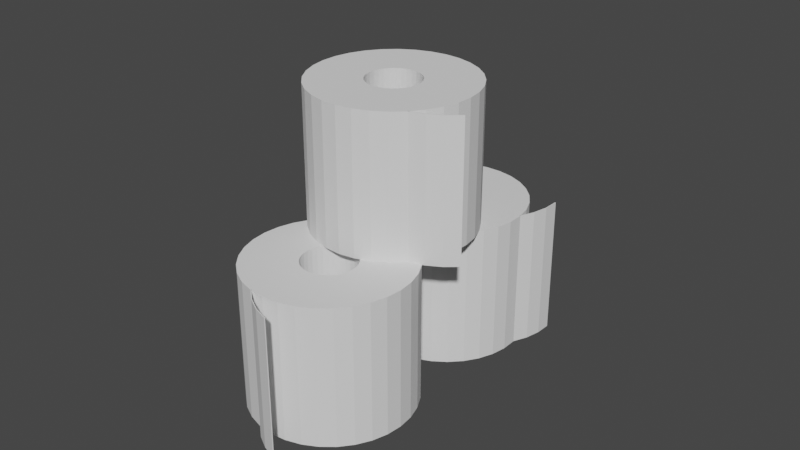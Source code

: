 # Source: toilet_paper.blend  (saved by Blender 2.81.16; exported with 4.5.12 LTS)
import bpy
from mathutils import Matrix  # noqa: F401  (used for matrix-valued properties, if any)

bpy.ops.wm.read_factory_settings(use_empty=True)
scene = bpy.context.scene
scene.name = 'Scene'

# ---- collections
col_collection = bpy.data.collections.new('Collection'); scene.collection.children.link(col_collection)

# ---- world
world_world = bpy.data.worlds.new('World'); scene.world = world_world
world_world.use_nodes = True; world_world.node_tree.nodes.clear()
_N = world_world.node_tree.nodes; _L = world_world.node_tree.links
n0 = _N.new('ShaderNodeOutputWorld'); n0.name = 'World Output'; n0.location = (300, 300)
n1 = _N.new('ShaderNodeBackground'); n1.name = 'Background'; n1.location = (10, 300)
n1.inputs[0].default_value = (0.05088, 0.05088, 0.05088, 1.0)
_L.new(n1.outputs[0], n0.inputs[0])
n0.is_active_output = True
world_world.color = (0.05088, 0.05088, 0.05088)
world_world.use_sun_shadow = False
world_world.sun_shadow_jitter_overblur = 0.0

# ---- meshes
me_cylinder_001 = bpy.data.meshes.new('Cylinder.001')
me_cylinder_001.from_pydata([(0.3827, -0.9239, -1.0), (0.3827, -0.9239, 1.0), (0.1951, -0.9808, -1.0), (0.1951, -0.9808, 1.0), (-3.258e-07, -1.0, -1.0), (-3.258e-07, -1.0, 1.0), (-0.1951, -0.9808, -1.0), (-0.1951, -0.9808, 1.0), (-1.195, 0.738, -1.0), (-1.195, 0.738, 1.0), (-1.026, 0.8365, -1.0), (-1.026, 0.8365, 1.0), (-0.8402, 0.9, -1.0), (-0.8402, 0.9, 1.0), (-0.6459, 0.9261, -1.0), (-0.6459, 0.9261, 1.0), (-0.4503, 0.9139, -1.0), (-0.4503, 0.9139, 1.0), (-0.2608, 0.8637, -1.0), (-0.2608, 0.8637, 1.0), (-0.08472, 0.7775, -1.0), (-0.08472, 0.7775, 1.0), (0.07114, 0.6586, -1.0), (0.07114, 0.6586, 1.0), (0.2008, 0.5115, -1.0), (0.2008, 0.5115, 1.0), (0.2993, 0.3421, -1.0), (0.2993, 0.3421, 1.0), (0.3628, 0.1566, -1.0), (0.3628, 0.1566, 1.0), (0.389, -0.03768, -1.0), (0.389, -0.03768, 1.0), (0.3767, -0.2333, -1.0), (0.3767, -0.2333, 1.0), (0.3265, -0.4228, -1.0), (0.3265, -0.4228, 1.0), (0.2403, -0.5989, -1.0), (0.2403, -0.5989, 1.0), (0.1214, -0.7548, -1.0), (0.1214, -0.7548, 1.0), (-0.0256, -0.8844, -1.0), (-0.0256, -0.8844, 1.0), (-0.1951, -0.9829, -1.0), (-0.1951, -0.9829, 1.0), (-0.3805, -1.046, -1.0), (-0.3805, -1.046, 1.0), (-0.5748, -1.073, -1.0), (-0.5748, -1.073, 1.0), (-0.7705, -1.06, -1.0), (-0.7705, -1.06, 1.0), (-0.96, -1.01, -1.0), (-0.96, -1.01, 1.0), (-1.136, -0.9239, -1.0), (-1.136, -0.9239, 1.0), (-1.292, -0.805, -1.0), (-1.292, -0.805, 1.0), (-1.422, -0.658, -1.0), (-1.422, -0.658, 1.0), (-1.52, -0.4885, -1.0), (-1.52, -0.4885, 1.0), (-1.584, -0.3031, -1.0), (-1.584, -0.3031, 1.0), (-1.61, -0.1088, -1.0), (-1.61, -0.1088, 1.0), (-1.597, 0.08687, -1.0), (-1.597, 0.08687, 1.0), (-1.547, 0.2764, -1.0), (-1.547, 0.2764, 1.0), (-1.461, 0.4524, -1.0), (-1.461, 0.4524, 1.0), (-1.342, 0.6083, -1.0), (-1.342, 0.6083, 1.0), (-0.8034, 0.1945, -1.0), (-0.8034, 0.1945, 1.0), (-0.7474, 0.227, -1.0), (-0.7474, 0.227, 1.0), (-0.6862, 0.248, -1.0), (-0.6862, 0.248, 1.0), (-0.6221, 0.2566, -1.0), (-0.6221, 0.2566, 1.0), (-0.5575, 0.2525, -1.0), (-0.5575, 0.2525, 1.0), (-0.495, 0.236, -1.0), (-0.495, 0.236, 1.0), (-0.4369, 0.2075, -1.0), (-0.4369, 0.2075, 1.0), (-0.3855, 0.1683, -1.0), (-0.3855, 0.1683, 1.0), (-0.3427, 0.1197, -1.0), (-0.3427, 0.1197, 1.0), (-0.3102, 0.06381, -1.0), (-0.3102, 0.06381, 1.0), (-0.2892, 0.002618, -1.0), (-0.2892, 0.002618, 1.0), (-0.2806, -0.0615, -1.0), (-0.2806, -0.0615, 1.0), (-0.2846, -0.1261, -1.0), (-0.2846, -0.1261, 1.0), (-0.3012, -0.1886, -1.0), (-0.3012, -0.1886, 1.0), (-0.3296, -0.2467, -1.0), (-0.3296, -0.2467, 1.0), (-0.3689, -0.2981, -1.0), (-0.3689, -0.2981, 1.0), (-0.4174, -0.3409, -1.0), (-0.4174, -0.3409, 1.0), (-0.4733, -0.3734, -1.0), (-0.4733, -0.3734, 1.0), (-0.5345, -0.3944, -1.0), (-0.5345, -0.3944, 1.0), (-0.5986, -0.403, -1.0), (-0.5986, -0.403, 1.0), (-0.6632, -0.399, -1.0), (-0.6632, -0.399, 1.0), (-0.7258, -0.3824, -1.0), (-0.7258, -0.3824, 1.0), (-0.7839, -0.354, -1.0), (-0.7839, -0.354, 1.0), (-0.8353, -0.3147, -1.0), (-0.8353, -0.3147, 1.0), (-0.8781, -0.2662, -1.0), (-0.8781, -0.2662, 1.0), (-0.9106, -0.2103, -1.0), (-0.9106, -0.2103, 1.0), (-0.9316, -0.1491, -1.0), (-0.9316, -0.1491, 1.0), (-0.9402, -0.08497, -1.0), (-0.9402, -0.08497, 1.0), (-0.9361, -0.02039, -1.0), (-0.9361, -0.02039, 1.0), (-0.9196, 0.04214, -1.0), (-0.9196, 0.04214, 1.0), (-0.8911, 0.1002, -1.0), (-0.8911, 0.1002, 1.0), (-0.8519, 0.1517, -1.0), (-0.8519, 0.1517, 1.0), (0.3798, -0.9143, -1.0), (0.3798, -0.9143, 1.0), (0.1931, -0.971, -1.0), (0.1931, -0.971, 1.0), (-3.258e-07, -0.99, -1.0), (-3.258e-07, -0.99, 1.0), (-0.1941, -0.9708, -1.0), (-0.1941, -0.9708, 1.0), (-1.191, 0.7321, -0.9931), (-1.191, 0.7321, 0.9931), (-1.023, 0.8298, -0.9931), (-1.023, 0.8298, 0.9931), (-0.8385, 0.8929, -0.9931), (-0.8385, 0.8929, 0.9931), (-0.6457, 0.9189, -0.9931), (-0.6457, 0.9189, 0.9931), (-0.4514, 0.9067, -0.9931), (-0.4514, 0.9067, 0.9931), (-0.2633, 0.8569, -0.9931), (-0.2633, 0.8569, 0.9931), (-0.08855, 0.7713, -0.9931), (-0.08855, 0.7713, 0.9931), (0.06618, 0.6532, -0.9931), (0.06618, 0.6532, 0.9931), (0.1949, 0.5073, -0.9931), (0.1949, 0.5073, 0.9931), (0.2927, 0.339, -0.9931), (0.2927, 0.339, 0.9931), (0.3558, 0.1549, -0.9931), (0.3558, 0.1549, 0.9931), (0.3817, -0.03794, -0.9931), (0.3817, -0.03794, 0.9931), (0.3695, -0.2322, -0.9931), (0.3695, -0.2322, 0.9931), (0.3197, -0.4203, -0.9931), (0.3197, -0.4203, 0.9931), (0.2341, -0.5951, -0.9931), (0.2341, -0.5951, 0.9931), (0.1161, -0.7498, -0.9931), (0.1161, -0.7498, 0.9931), (-0.02986, -0.8785, -0.9931), (-0.02986, -0.8785, 0.9931), (-0.1981, -0.9763, -0.9931), (-0.1981, -0.9763, 0.9931), (-0.3822, -1.039, -0.9931), (-0.3822, -1.039, 0.9931), (-0.5751, -1.065, -0.9931), (-0.5751, -1.065, 0.9931), (-0.7693, -1.053, -0.9931), (-0.7693, -1.053, 0.9931), (-0.9574, -1.003, -0.9931), (-0.9574, -1.003, 0.9931), (-1.132, -0.9177, -0.9931), (-1.132, -0.9177, 0.9931), (-1.287, -0.7997, -0.9931), (-1.287, -0.7997, 0.9931), (-1.416, -0.6538, -0.9931), (-1.416, -0.6538, 0.9931), (-1.513, -0.4855, -0.9931), (-1.513, -0.4855, 0.9931), (-1.577, -0.3014, -0.9931), (-1.577, -0.3014, 0.9931), (-1.602, -0.1085, -0.9931), (-1.602, -0.1085, 0.9931), (-1.59, 0.0857, -0.9931), (-1.59, 0.0857, 0.9931), (-1.54, 0.2738, -0.9931), (-1.54, 0.2738, 0.9931), (-1.455, 0.4486, -0.9931), (-1.455, 0.4486, 0.9931), (-1.337, 0.6033, -0.9931), (-1.337, 0.6033, 0.9931), (-0.8074, 0.2, -0.9927), (-0.8074, 0.2, 0.9927), (-0.7503, 0.2332, -0.9927), (-0.7503, 0.2332, 0.9927), (-0.6878, 0.2546, -0.9927), (-0.6878, 0.2546, 0.9927), (-0.6224, 0.2634, -0.9927), (-0.6224, 0.2634, 0.9927), (-0.5564, 0.2593, -0.9927), (-0.5564, 0.2593, 0.9927), (-0.4926, 0.2424, -0.9927), (-0.4926, 0.2424, 0.9927), (-0.4333, 0.2133, -0.9927), (-0.4333, 0.2133, 0.9927), (-0.3808, 0.1733, -0.9927), (-0.3808, 0.1733, 0.9927), (-0.3371, 0.1237, -0.9927), (-0.3371, 0.1237, 0.9927), (-0.304, 0.06665, -0.9927), (-0.304, 0.06665, 0.9927), (-0.2825, 0.004189, -0.9927), (-0.2825, 0.004189, 0.9927), (-0.2737, -0.06125, -0.9927), (-0.2737, -0.06125, 0.9927), (-0.2779, -0.1272, -0.9927), (-0.2779, -0.1272, 0.9927), (-0.2948, -0.191, -0.9927), (-0.2948, -0.191, 0.9927), (-0.3238, -0.2503, -0.9927), (-0.3238, -0.2503, 0.9927), (-0.3639, -0.3028, -0.9927), (-0.3639, -0.3028, 0.9927), (-0.4134, -0.3465, -0.9927), (-0.4134, -0.3465, 0.9927), (-0.4705, -0.3797, -0.9927), (-0.4705, -0.3797, 0.9927), (-0.533, -0.4011, -0.9927), (-0.533, -0.4011, 0.9927), (-0.5984, -0.4099, -0.9927), (-0.5984, -0.4099, 0.9927), (-0.6643, -0.4057, -0.9927), (-0.6643, -0.4057, 0.9927), (-0.7281, -0.3888, -0.9927), (-0.7281, -0.3888, 0.9927), (-0.7874, -0.3598, -0.9927), (-0.7874, -0.3598, 0.9927), (-0.8399, -0.3197, -0.9927), (-0.8399, -0.3197, 0.9927), (-0.8836, -0.2702, -0.9927), (-0.8836, -0.2702, 0.9927), (-0.9168, -0.2131, -0.9927), (-0.9168, -0.2131, 0.9927), (-0.9382, -0.1507, -0.9927), (-0.9382, -0.1507, 0.9927), (-0.947, -0.08521, -0.9927), (-0.947, -0.08521, 0.9927), (-0.9429, -0.0193, -0.9927), (-0.9429, -0.0193, 0.9927), (-0.926, 0.04453, -0.9927), (-0.926, 0.04453, 0.9927), (-0.8969, 0.1038, -0.9927), (-0.8969, 0.1038, 0.9927), (-0.8569, 0.1563, -0.9927), (-0.8569, 0.1563, 0.9927), (-1.331, 2.812, -1.0), (-1.331, 2.812, 1.0), (-1.22, 2.651, -1.0), (-1.22, 2.651, 1.0), (-1.143, 2.471, -1.0), (-1.143, 2.471, 1.0), (-1.102, 2.279, -1.0), (-1.102, 2.279, 1.0), (-2.436, 0.8042, -1.0), (-2.436, 0.8042, 1.0), (-2.581, 0.9358, -1.0), (-2.581, 0.9358, 1.0), (-2.698, 1.093, -1.0), (-2.698, 1.093, 1.0), (-2.782, 1.27, -1.0), (-2.782, 1.27, 1.0), (-2.83, 1.461, -1.0), (-2.83, 1.461, 1.0), (-2.839, 1.656, -1.0), (-2.839, 1.656, 1.0), (-2.811, 1.85, -1.0), (-2.811, 1.85, 1.0), (-2.745, 2.035, -1.0), (-2.745, 2.035, 1.0), (-2.644, 2.203, -1.0), (-2.644, 2.203, 1.0), (-2.512, 2.348, -1.0), (-2.512, 2.348, 1.0), (-2.355, 2.465, -1.0), (-2.355, 2.465, 1.0), (-2.178, 2.549, -1.0), (-2.178, 2.549, 1.0), (-1.988, 2.597, -1.0), (-1.988, 2.597, 1.0), (-1.792, 2.606, -1.0), (-1.792, 2.606, 1.0), (-1.598, 2.578, -1.0), (-1.598, 2.578, 1.0), (-1.413, 2.512, -1.0), (-1.413, 2.512, 1.0), (-1.245, 2.411, -1.0), (-1.245, 2.411, 1.0), (-1.1, 2.279, -1.0), (-1.1, 2.279, 1.0), (-0.9831, 2.122, -1.0), (-0.9831, 2.122, 1.0), (-0.8992, 1.945, -1.0), (-0.8992, 1.945, 1.0), (-0.8515, 1.755, -1.0), (-0.8515, 1.755, 1.0), (-0.8418, 1.559, -1.0), (-0.8418, 1.559, 1.0), (-0.8705, 1.365, -1.0), (-0.8705, 1.365, 1.0), (-0.9365, 1.18, -1.0), (-0.9365, 1.18, 1.0), (-1.037, 1.012, -1.0), (-1.037, 1.012, 1.0), (-1.169, 0.8669, -1.0), (-1.169, 0.8669, 1.0), (-1.326, 0.7501, -1.0), (-1.326, 0.7501, 1.0), (-1.503, 0.6662, -1.0), (-1.503, 0.6662, 1.0), (-1.694, 0.6185, -1.0), (-1.694, 0.6185, 1.0), (-1.889, 0.6088, -1.0), (-1.889, 0.6088, 1.0), (-2.083, 0.6375, -1.0), (-2.083, 0.6375, 1.0), (-2.268, 0.7035, -1.0), (-2.268, 0.7035, 1.0), (-2.037, 1.343, -1.0), (-2.037, 1.343, 1.0), (-2.085, 1.386, -1.0), (-2.085, 1.386, 1.0), (-2.124, 1.438, -1.0), (-2.124, 1.438, 1.0), (-2.151, 1.496, -1.0), (-2.151, 1.496, 1.0), (-2.167, 1.559, -1.0), (-2.167, 1.559, 1.0), (-2.17, 1.624, -1.0), (-2.17, 1.624, 1.0), (-2.161, 1.688, -1.0), (-2.161, 1.688, 1.0), (-2.139, 1.749, -1.0), (-2.139, 1.749, 1.0), (-2.106, 1.804, -1.0), (-2.106, 1.804, 1.0), (-2.062, 1.852, -1.0), (-2.062, 1.852, 1.0), (-2.01, 1.891, -1.0), (-2.01, 1.891, 1.0), (-1.952, 1.918, -1.0), (-1.952, 1.918, 1.0), (-1.889, 1.934, -1.0), (-1.889, 1.934, 1.0), (-1.825, 1.937, -1.0), (-1.825, 1.937, 1.0), (-1.761, 1.928, -1.0), (-1.761, 1.928, 1.0), (-1.7, 1.906, -1.0), (-1.7, 1.906, 1.0), (-1.644, 1.873, -1.0), (-1.644, 1.873, 1.0), (-1.596, 1.829, -1.0), (-1.596, 1.829, 1.0), (-1.558, 1.777, -1.0), (-1.558, 1.777, 1.0), (-1.53, 1.719, -1.0), (-1.53, 1.719, 1.0), (-1.514, 1.656, -1.0), (-1.514, 1.656, 1.0), (-1.511, 1.592, -1.0), (-1.511, 1.592, 1.0), (-1.52, 1.528, -1.0), (-1.52, 1.528, 1.0), (-1.542, 1.467, -1.0), (-1.542, 1.467, 1.0), (-1.575, 1.411, -1.0), (-1.575, 1.411, 1.0), (-1.619, 1.363, -1.0), (-1.619, 1.363, 1.0), (-1.671, 1.325, -1.0), (-1.671, 1.325, 1.0), (-1.729, 1.297, -1.0), (-1.729, 1.297, 1.0), (-1.792, 1.281, -1.0), (-1.792, 1.281, 1.0), (-1.857, 1.278, -1.0), (-1.857, 1.278, 1.0), (-1.921, 1.287, -1.0), (-1.921, 1.287, 1.0), (-1.982, 1.309, -1.0), (-1.982, 1.309, 1.0), (-1.34, 2.806, -1.0), (-1.34, 2.806, 1.0), (-1.229, 2.646, -1.0), (-1.229, 2.646, 1.0), (-1.152, 2.467, -1.0), (-1.152, 2.467, 1.0), (-1.112, 2.277, -1.0), (-1.112, 2.277, 1.0), (-2.432, 0.8101, -0.9931), (-2.432, 0.8101, 0.9931), (-2.576, 0.9407, -0.9931), (-2.576, 0.9407, 0.9931), (-2.692, 1.097, -0.9931), (-2.692, 1.097, 0.9931), (-2.775, 1.273, -0.9931), (-2.775, 1.273, 0.9931), (-2.823, 1.462, -0.9931), (-2.823, 1.462, 0.9931), (-2.832, 1.656, -0.9931), (-2.832, 1.656, 0.9931), (-2.804, 1.849, -0.9931), (-2.804, 1.849, 0.9931), (-2.738, 2.032, -0.9931), (-2.738, 2.032, 0.9931), (-2.638, 2.199, -0.9931), (-2.638, 2.199, 0.9931), (-2.508, 2.343, -0.9931), (-2.508, 2.343, 0.9931), (-2.351, 2.459, -0.9931), (-2.351, 2.459, 0.9931), (-2.175, 2.542, -0.9931), (-2.175, 2.542, 0.9931), (-1.987, 2.59, -0.9931), (-1.987, 2.59, 0.9931), (-1.792, 2.599, -0.9931), (-1.792, 2.599, 0.9931), (-1.6, 2.571, -0.9931), (-1.6, 2.571, 0.9931), (-1.416, 2.505, -0.9931), (-1.416, 2.505, 0.9931), (-1.25, 2.405, -0.9931), (-1.25, 2.405, 0.9931), (-1.105, 2.275, -0.9931), (-1.105, 2.275, 0.9931), (-0.9893, 2.118, -0.9931), (-0.9893, 2.118, 0.9931), (-0.906, 1.942, -0.9931), (-0.906, 1.942, 0.9931), (-0.8587, 1.754, -0.9931), (-0.8587, 1.754, 0.9931), (-0.8491, 1.559, -0.9931), (-0.8491, 1.559, 0.9931), (-0.8776, 1.367, -0.9931), (-0.8776, 1.367, 0.9931), (-0.9431, 1.183, -0.9931), (-0.9431, 1.183, 0.9931), (-1.043, 1.017, -0.9931), (-1.043, 1.017, 0.9931), (-1.174, 0.8723, -0.9931), (-1.174, 0.8723, 0.9931), (-1.33, 0.7563, -0.9931), (-1.33, 0.7563, 0.9931), (-1.506, 0.6731, -0.9931), (-1.506, 0.6731, 0.9931), (-1.695, 0.6257, -0.9931), (-1.695, 0.6257, 0.9931), (-1.889, 0.6161, -0.9931), (-1.889, 0.6161, 0.9931), (-2.082, 0.6446, -0.9931), (-2.082, 0.6446, 0.9931), (-2.265, 0.7101, -0.9931), (-2.265, 0.7101, 0.9931), (-2.041, 1.337, -0.9927), (-2.041, 1.337, 0.9927), (-2.09, 1.381, -0.9927), (-2.09, 1.381, 0.9927), (-2.129, 1.434, -0.9927), (-2.129, 1.434, 0.9927), (-2.158, 1.494, -0.9927), (-2.158, 1.494, 0.9927), (-2.174, 1.558, -0.9927), (-2.174, 1.558, 0.9927), (-2.177, 1.624, -0.9927), (-2.177, 1.624, 0.9927), (-2.167, 1.689, -0.9927), (-2.167, 1.689, 0.9927), (-2.145, 1.752, -0.9927), (-2.145, 1.752, 0.9927), (-2.111, 1.808, -0.9927), (-2.111, 1.808, 0.9927), (-2.067, 1.857, -0.9927), (-2.067, 1.857, 0.9927), (-2.014, 1.897, -0.9927), (-2.014, 1.897, 0.9927), (-1.954, 1.925, -0.9927), (-1.954, 1.925, 0.9927), (-1.89, 1.941, -0.9927), (-1.89, 1.941, 0.9927), (-1.824, 1.944, -0.9927), (-1.824, 1.944, 0.9927), (-1.759, 1.934, -0.9927), (-1.759, 1.934, 0.9927), (-1.697, 1.912, -0.9927), (-1.697, 1.912, 0.9927), (-1.64, 1.878, -0.9927), (-1.64, 1.878, 0.9927), (-1.591, 1.834, -0.9927), (-1.591, 1.834, 0.9927), (-1.552, 1.781, -0.9927), (-1.552, 1.781, 0.9927), (-1.523, 1.721, -0.9927), (-1.523, 1.721, 0.9927), (-1.507, 1.657, -0.9927), (-1.507, 1.657, 0.9927), (-1.504, 1.591, -0.9927), (-1.504, 1.591, 0.9927), (-1.514, 1.526, -0.9927), (-1.514, 1.526, 0.9927), (-1.536, 1.464, -0.9927), (-1.536, 1.464, 0.9927), (-1.57, 1.407, -0.9927), (-1.57, 1.407, 0.9927), (-1.614, 1.358, -0.9927), (-1.614, 1.358, 0.9927), (-1.667, 1.319, -0.9927), (-1.667, 1.319, 0.9927), (-1.727, 1.291, -0.9927), (-1.727, 1.291, 0.9927), (-1.791, 1.274, -0.9927), (-1.791, 1.274, 0.9927), (-1.857, 1.271, -0.9927), (-1.857, 1.271, 0.9927), (-1.922, 1.281, -0.9927), (-1.922, 1.281, 0.9927), (-1.985, 1.303, -0.9927), (-1.985, 1.303, 0.9927), (-0.1144, 1.255, 1.0), (-0.1144, 1.255, 3.0), (-0.1608, 1.064, 1.0), (-0.1608, 1.064, 3.0), (-0.2435, 0.8866, 1.0), (-0.2435, 0.8866, 3.0), (-0.3592, 0.7284, 1.0), (-0.3592, 0.7284, 3.0), (-2.348, 0.7414, 1.0), (-2.348, 0.7414, 3.0), (-2.346, 0.9375, 1.0), (-2.346, 0.9375, 3.0), (-2.307, 1.129, 1.0), (-2.307, 1.129, 3.0), (-2.23, 1.31, 1.0), (-2.23, 1.31, 3.0), (-2.12, 1.472, 1.0), (-2.12, 1.472, 3.0), (-1.981, 1.61, 1.0), (-1.981, 1.61, 3.0), (-1.817, 1.718, 1.0), (-1.817, 1.718, 3.0), (-1.635, 1.791, 1.0), (-1.635, 1.791, 3.0), (-1.443, 1.828, 1.0), (-1.443, 1.828, 3.0), (-1.247, 1.827, 1.0), (-1.247, 1.827, 3.0), (-1.055, 1.787, 1.0), (-1.055, 1.787, 3.0), (-0.8742, 1.711, 1.0), (-0.8742, 1.711, 3.0), (-0.712, 1.601, 1.0), (-0.712, 1.601, 3.0), (-0.5744, 1.461, 1.0), (-0.5744, 1.461, 3.0), (-0.4666, 1.297, 1.0), (-0.4666, 1.297, 3.0), (-0.3929, 1.116, 1.0), (-0.3929, 1.116, 3.0), (-0.356, 0.9233, 1.0), (-0.356, 0.9233, 3.0), (-0.3574, 0.7273, 1.0), (-0.3574, 0.7273, 3.0), (-0.397, 0.5353, 1.0), (-0.397, 0.5353, 3.0), (-0.4733, 0.3547, 1.0), (-0.4733, 0.3547, 3.0), (-0.5834, 0.1925, 1.0), (-0.5834, 0.1925, 3.0), (-0.723, 0.05486, 1.0), (-0.723, 0.05486, 3.0), (-0.8868, -0.05289, 1.0), (-0.8868, -0.05289, 3.0), (-1.068, -0.1266, 1.0), (-1.068, -0.1266, 3.0), (-1.261, -0.1635, 1.0), (-1.261, -0.1635, 3.0), (-1.457, -0.1621, 1.0), (-1.457, -0.1621, 3.0), (-1.649, -0.1225, 1.0), (-1.649, -0.1225, 3.0), (-1.83, -0.04618, 1.0), (-1.83, -0.04618, 3.0), (-1.992, 0.06388, 1.0), (-1.992, 0.06388, 3.0), (-2.129, 0.2035, 1.0), (-2.129, 0.2035, 3.0), (-2.237, 0.3672, 1.0), (-2.237, 0.3672, 3.0), (-2.311, 0.5489, 1.0), (-2.311, 0.5489, 3.0), (-1.68, 0.8024, 1.0), (-1.68, 0.8024, 3.0), (-1.68, 0.8671, 1.0), (-1.68, 0.8671, 3.0), (-1.667, 0.9304, 1.0), (-1.667, 0.9304, 3.0), (-1.642, 0.99, 1.0), (-1.642, 0.99, 3.0), (-1.605, 1.044, 1.0), (-1.605, 1.044, 3.0), (-1.559, 1.089, 1.0), (-1.559, 1.089, 3.0), (-1.505, 1.125, 1.0), (-1.505, 1.125, 3.0), (-1.445, 1.149, 1.0), (-1.445, 1.149, 3.0), (-1.382, 1.161, 1.0), (-1.382, 1.161, 3.0), (-1.317, 1.161, 1.0), (-1.317, 1.161, 3.0), (-1.254, 1.147, 1.0), (-1.254, 1.147, 3.0), (-1.194, 1.122, 1.0), (-1.194, 1.122, 3.0), (-1.141, 1.086, 1.0), (-1.141, 1.086, 3.0), (-1.095, 1.04, 1.0), (-1.095, 1.04, 3.0), (-1.06, 0.9859, 1.0), (-1.06, 0.9859, 3.0), (-1.035, 0.9259, 1.0), (-1.035, 0.9259, 3.0), (-1.023, 0.8624, 1.0), (-1.023, 0.8624, 3.0), (-1.024, 0.7977, 1.0), (-1.024, 0.7977, 3.0), (-1.037, 0.7343, 1.0), (-1.037, 0.7343, 3.0), (-1.062, 0.6747, 1.0), (-1.062, 0.6747, 3.0), (-1.098, 0.6212, 1.0), (-1.098, 0.6212, 3.0), (-1.144, 0.5758, 1.0), (-1.144, 0.5758, 3.0), (-1.198, 0.5402, 1.0), (-1.198, 0.5402, 3.0), (-1.258, 0.5159, 1.0), (-1.258, 0.5159, 3.0), (-1.322, 0.5037, 1.0), (-1.322, 0.5037, 3.0), (-1.387, 0.5042, 1.0), (-1.387, 0.5042, 3.0), (-1.45, 0.5172, 1.0), (-1.45, 0.5172, 3.0), (-1.51, 0.5424, 1.0), (-1.51, 0.5424, 3.0), (-1.563, 0.5787, 1.0), (-1.563, 0.5787, 3.0), (-1.608, 0.6248, 1.0), (-1.608, 0.6248, 3.0), (-1.644, 0.6789, 1.0), (-1.644, 0.6789, 3.0), (-1.668, 0.7388, 1.0), (-1.668, 0.7388, 3.0), (-0.1241, 1.257, 1.0), (-0.1241, 1.257, 3.0), (-0.1702, 1.068, 1.0), (-0.1702, 1.068, 3.0), (-0.2521, 0.8916, 1.0), (-0.2521, 0.8916, 3.0), (-0.3673, 0.7343, 1.0), (-0.3673, 0.7343, 3.0), (-2.34, 0.7421, 1.007), (-2.34, 0.7421, 2.993), (-2.339, 0.9367, 1.007), (-2.339, 0.9367, 2.993), (-2.3, 1.127, 1.007), (-2.3, 1.127, 2.993), (-2.224, 1.307, 1.007), (-2.224, 1.307, 2.993), (-2.115, 1.468, 1.007), (-2.115, 1.468, 2.993), (-1.976, 1.604, 1.007), (-1.976, 1.604, 2.993), (-1.814, 1.711, 1.007), (-1.814, 1.711, 2.993), (-1.633, 1.784, 1.007), (-1.633, 1.784, 2.993), (-1.442, 1.821, 1.007), (-1.442, 1.821, 2.993), (-1.248, 1.82, 1.007), (-1.248, 1.82, 2.993), (-1.057, 1.78, 1.007), (-1.057, 1.78, 2.993), (-0.8777, 1.705, 1.007), (-0.8777, 1.705, 2.993), (-0.7166, 1.595, 1.007), (-0.7166, 1.595, 2.993), (-0.58, 1.457, 1.007), (-0.58, 1.457, 2.993), (-0.4731, 1.294, 1.007), (-0.4731, 1.294, 2.993), (-0.3999, 1.114, 1.007), (-0.3999, 1.114, 2.993), (-0.3633, 0.9226, 1.007), (-0.3633, 0.9226, 2.993), (-0.3646, 0.728, 1.007), (-0.3646, 0.728, 2.993), (-0.404, 0.5374, 1.007), (-0.404, 0.5374, 2.993), (-0.4797, 0.3582, 1.007), (-0.4797, 0.3582, 2.993), (-0.589, 0.1971, 1.007), (-0.589, 0.1971, 2.993), (-0.7276, 0.06052, 1.007), (-0.7276, 0.06052, 2.993), (-0.8901, -0.04645, 1.007), (-0.8901, -0.04645, 2.993), (-1.07, -0.1196, 1.007), (-1.07, -0.1196, 2.993), (-1.262, -0.1562, 1.007), (-1.262, -0.1562, 2.993), (-1.456, -0.1549, 1.007), (-1.456, -0.1549, 2.993), (-1.647, -0.1155, 1.007), (-1.647, -0.1155, 2.993), (-1.826, -0.03979, 1.007), (-1.826, -0.03979, 2.993), (-1.987, 0.06948, 1.007), (-1.987, 0.06948, 2.993), (-2.124, 0.2081, 1.007), (-2.124, 0.2081, 2.993), (-2.231, 0.3706, 1.007), (-2.231, 0.3706, 2.993), (-2.304, 0.551, 1.007), (-2.304, 0.551, 2.993), (-1.687, 0.8017, 1.007), (-1.687, 0.8017, 2.993), (-1.687, 0.8678, 1.007), (-1.687, 0.8678, 2.993), (-1.674, 0.9324, 1.007), (-1.674, 0.9324, 2.993), (-1.648, 0.9933, 1.007), (-1.648, 0.9933, 2.993), (-1.611, 1.048, 1.007), (-1.611, 1.048, 2.993), (-1.564, 1.094, 1.007), (-1.564, 1.094, 2.993), (-1.509, 1.131, 1.007), (-1.509, 1.131, 2.993), (-1.447, 1.155, 1.007), (-1.447, 1.155, 2.993), (-1.382, 1.168, 1.007), (-1.382, 1.168, 2.993), (-1.316, 1.167, 1.007), (-1.316, 1.167, 2.993), (-1.252, 1.154, 1.007), (-1.252, 1.154, 2.993), (-1.191, 1.128, 1.007), (-1.191, 1.128, 2.993), (-1.136, 1.091, 1.007), (-1.136, 1.091, 2.993), (-1.09, 1.044, 1.007), (-1.09, 1.044, 2.993), (-1.054, 0.989, 1.007), (-1.054, 0.989, 2.993), (-1.029, 0.9279, 1.007), (-1.029, 0.9279, 2.993), (-1.016, 0.863, 1.007), (-1.016, 0.863, 2.993), (-1.017, 0.797, 1.007), (-1.017, 0.797, 2.993), (-1.03, 0.7323, 1.007), (-1.03, 0.7323, 2.993), (-1.056, 0.6715, 1.007), (-1.056, 0.6715, 2.993), (-1.093, 0.6168, 1.007), (-1.093, 0.6168, 2.993), (-1.14, 0.5705, 1.007), (-1.14, 0.5705, 2.993), (-1.195, 0.5342, 1.007), (-1.195, 0.5342, 2.993), (-1.256, 0.5093, 1.007), (-1.256, 0.5093, 2.993), (-1.321, 0.4969, 1.007), (-1.321, 0.4969, 2.993), (-1.387, 0.4974, 1.007), (-1.387, 0.4974, 2.993), (-1.452, 0.5107, 1.007), (-1.452, 0.5107, 2.993), (-1.513, 0.5364, 1.007), (-1.513, 0.5364, 2.993), (-1.567, 0.5735, 1.007), (-1.567, 0.5735, 2.993), (-1.614, 0.6205, 1.007), (-1.614, 0.6205, 2.993), (-1.65, 0.6757, 1.007), (-1.65, 0.6757, 2.993), (-1.675, 0.7369, 1.007), (-1.675, 0.7369, 2.993)], [], [(0, 1, 3, 2), (2, 3, 5, 4), (4, 5, 7, 6), (8, 9, 11, 10), (10, 11, 13, 12), (12, 13, 15, 14), (14, 15, 17, 16), (16, 17, 19, 18), (18, 19, 21, 20), (20, 21, 23, 22), (22, 23, 25, 24), (24, 25, 27, 26), (26, 27, 29, 28), (28, 29, 31, 30), (30, 31, 33, 32), (32, 33, 35, 34), (34, 35, 37, 36), (42, 43, 45, 44), (44, 45, 47, 46), (46, 47, 49, 48), (48, 49, 51, 50), (50, 51, 53, 52), (52, 53, 55, 54), (54, 55, 57, 56), (56, 57, 59, 58), (58, 59, 61, 60), (60, 61, 63, 62), (62, 63, 65, 64), (64, 65, 67, 66), (66, 67, 69, 68), (68, 69, 71, 70), (70, 71, 9, 8), (72, 74, 75, 73), (74, 76, 77, 75), (76, 78, 79, 77), (78, 80, 81, 79), (80, 82, 83, 81), (82, 84, 85, 83), (84, 86, 87, 85), (86, 88, 89, 87), (88, 90, 91, 89), (90, 92, 93, 91), (92, 94, 95, 93), (94, 96, 97, 95), (96, 98, 99, 97), (98, 100, 101, 99), (100, 102, 103, 101), (102, 104, 105, 103), (104, 106, 107, 105), (106, 108, 109, 107), (108, 110, 111, 109), (110, 112, 113, 111), (112, 114, 115, 113), (114, 116, 117, 115), (116, 118, 119, 117), (118, 120, 121, 119), (120, 122, 123, 121), (122, 124, 125, 123), (124, 126, 127, 125), (126, 128, 129, 127), (128, 130, 131, 129), (130, 132, 133, 131), (132, 134, 135, 133), (134, 72, 73, 135), (8, 10, 74, 72), (11, 9, 73, 75), (10, 12, 76, 74), (13, 11, 75, 77), (12, 14, 78, 76), (15, 13, 77, 79), (14, 16, 80, 78), (17, 15, 79, 81), (16, 18, 82, 80), (19, 17, 81, 83), (18, 20, 84, 82), (21, 19, 83, 85), (20, 22, 86, 84), (23, 21, 85, 87), (22, 24, 88, 86), (25, 23, 87, 89), (24, 26, 90, 88), (27, 25, 89, 91), (26, 28, 92, 90), (29, 27, 91, 93), (28, 30, 94, 92), (31, 29, 93, 95), (30, 32, 96, 94), (33, 31, 95, 97), (32, 34, 98, 96), (35, 33, 97, 99), (34, 36, 100, 98), (37, 35, 99, 101), (36, 38, 102, 100), (39, 37, 101, 103), (38, 40, 104, 102), (41, 39, 103, 105), (40, 42, 106, 104), (43, 41, 105, 107), (42, 44, 108, 106), (45, 43, 107, 109), (44, 46, 110, 108), (47, 45, 109, 111), (46, 48, 112, 110), (49, 47, 111, 113), (48, 50, 114, 112), (51, 49, 113, 115), (50, 52, 116, 114), (53, 51, 115, 117), (52, 54, 118, 116), (55, 53, 117, 119), (54, 56, 120, 118), (57, 55, 119, 121), (56, 58, 122, 120), (59, 57, 121, 123), (58, 60, 124, 122), (61, 59, 123, 125), (60, 62, 126, 124), (63, 61, 125, 127), (62, 64, 128, 126), (65, 63, 127, 129), (64, 66, 130, 128), (67, 65, 129, 131), (66, 68, 132, 130), (69, 67, 131, 133), (68, 70, 134, 132), (71, 69, 133, 135), (70, 8, 72, 134), (9, 71, 135, 73), (37, 39, 38, 36), (38, 39, 41, 40), (40, 41, 43, 42), (136, 138, 139, 137), (138, 140, 141, 139), (140, 142, 143, 141), (144, 146, 147, 145), (146, 148, 149, 147), (148, 150, 151, 149), (150, 152, 153, 151), (152, 154, 155, 153), (154, 156, 157, 155), (156, 158, 159, 157), (158, 160, 161, 159), (160, 162, 163, 161), (162, 164, 165, 163), (164, 166, 167, 165), (166, 168, 169, 167), (168, 170, 171, 169), (170, 172, 173, 171), (178, 180, 181, 179), (180, 182, 183, 181), (182, 184, 185, 183), (184, 186, 187, 185), (186, 188, 189, 187), (188, 190, 191, 189), (190, 192, 193, 191), (192, 194, 195, 193), (194, 196, 197, 195), (196, 198, 199, 197), (198, 200, 201, 199), (200, 202, 203, 201), (202, 204, 205, 203), (204, 206, 207, 205), (206, 144, 145, 207), (208, 209, 211, 210), (210, 211, 213, 212), (212, 213, 215, 214), (214, 215, 217, 216), (216, 217, 219, 218), (218, 219, 221, 220), (220, 221, 223, 222), (222, 223, 225, 224), (224, 225, 227, 226), (226, 227, 229, 228), (228, 229, 231, 230), (230, 231, 233, 232), (232, 233, 235, 234), (234, 235, 237, 236), (236, 237, 239, 238), (238, 239, 241, 240), (240, 241, 243, 242), (242, 243, 245, 244), (244, 245, 247, 246), (246, 247, 249, 248), (248, 249, 251, 250), (250, 251, 253, 252), (252, 253, 255, 254), (254, 255, 257, 256), (256, 257, 259, 258), (258, 259, 261, 260), (260, 261, 263, 262), (262, 263, 265, 264), (264, 265, 267, 266), (266, 267, 269, 268), (268, 269, 271, 270), (270, 271, 209, 208), (144, 208, 210, 146), (147, 211, 209, 145), (146, 210, 212, 148), (149, 213, 211, 147), (148, 212, 214, 150), (151, 215, 213, 149), (150, 214, 216, 152), (153, 217, 215, 151), (152, 216, 218, 154), (155, 219, 217, 153), (154, 218, 220, 156), (157, 221, 219, 155), (156, 220, 222, 158), (159, 223, 221, 157), (158, 222, 224, 160), (161, 225, 223, 159), (160, 224, 226, 162), (163, 227, 225, 161), (162, 226, 228, 164), (165, 229, 227, 163), (164, 228, 230, 166), (167, 231, 229, 165), (166, 230, 232, 168), (169, 233, 231, 167), (168, 232, 234, 170), (171, 235, 233, 169), (170, 234, 236, 172), (173, 237, 235, 171), (172, 236, 238, 174), (175, 239, 237, 173), (174, 238, 240, 176), (177, 241, 239, 175), (176, 240, 242, 178), (179, 243, 241, 177), (178, 242, 244, 180), (181, 245, 243, 179), (180, 244, 246, 182), (183, 247, 245, 181), (182, 246, 248, 184), (185, 249, 247, 183), (184, 248, 250, 186), (187, 251, 249, 185), (186, 250, 252, 188), (189, 253, 251, 187), (188, 252, 254, 190), (191, 255, 253, 189), (190, 254, 256, 192), (193, 257, 255, 191), (192, 256, 258, 194), (195, 259, 257, 193), (194, 258, 260, 196), (197, 261, 259, 195), (196, 260, 262, 198), (199, 263, 261, 197), (198, 262, 264, 200), (201, 265, 263, 199), (200, 264, 266, 202), (203, 267, 265, 201), (202, 266, 268, 204), (205, 269, 267, 203), (204, 268, 270, 206), (207, 271, 269, 205), (206, 270, 208, 144), (145, 209, 271, 207), (173, 172, 174, 175), (174, 176, 177, 175), (176, 178, 179, 177), (1, 0, 136, 137), (0, 2, 138, 136), (3, 1, 137, 139), (2, 4, 140, 138), (5, 3, 139, 141), (4, 6, 142, 140), (7, 5, 141, 143), (6, 7, 143, 142), (272, 273, 275, 274), (274, 275, 277, 276), (276, 277, 279, 278), (280, 281, 283, 282), (282, 283, 285, 284), (284, 285, 287, 286), (286, 287, 289, 288), (288, 289, 291, 290), (290, 291, 293, 292), (292, 293, 295, 294), (294, 295, 297, 296), (296, 297, 299, 298), (298, 299, 301, 300), (300, 301, 303, 302), (302, 303, 305, 304), (304, 305, 307, 306), (306, 307, 309, 308), (314, 315, 317, 316), (316, 317, 319, 318), (318, 319, 321, 320), (320, 321, 323, 322), (322, 323, 325, 324), (324, 325, 327, 326), (326, 327, 329, 328), (328, 329, 331, 330), (330, 331, 333, 332), (332, 333, 335, 334), (334, 335, 337, 336), (336, 337, 339, 338), (338, 339, 341, 340), (340, 341, 343, 342), (342, 343, 281, 280), (344, 346, 347, 345), (346, 348, 349, 347), (348, 350, 351, 349), (350, 352, 353, 351), (352, 354, 355, 353), (354, 356, 357, 355), (356, 358, 359, 357), (358, 360, 361, 359), (360, 362, 363, 361), (362, 364, 365, 363), (364, 366, 367, 365), (366, 368, 369, 367), (368, 370, 371, 369), (370, 372, 373, 371), (372, 374, 375, 373), (374, 376, 377, 375), (376, 378, 379, 377), (378, 380, 381, 379), (380, 382, 383, 381), (382, 384, 385, 383), (384, 386, 387, 385), (386, 388, 389, 387), (388, 390, 391, 389), (390, 392, 393, 391), (392, 394, 395, 393), (394, 396, 397, 395), (396, 398, 399, 397), (398, 400, 401, 399), (400, 402, 403, 401), (402, 404, 405, 403), (404, 406, 407, 405), (406, 344, 345, 407), (280, 282, 346, 344), (283, 281, 345, 347), (282, 284, 348, 346), (285, 283, 347, 349), (284, 286, 350, 348), (287, 285, 349, 351), (286, 288, 352, 350), (289, 287, 351, 353), (288, 290, 354, 352), (291, 289, 353, 355), (290, 292, 356, 354), (293, 291, 355, 357), (292, 294, 358, 356), (295, 293, 357, 359), (294, 296, 360, 358), (297, 295, 359, 361), (296, 298, 362, 360), (299, 297, 361, 363), (298, 300, 364, 362), (301, 299, 363, 365), (300, 302, 366, 364), (303, 301, 365, 367), (302, 304, 368, 366), (305, 303, 367, 369), (304, 306, 370, 368), (307, 305, 369, 371), (306, 308, 372, 370), (309, 307, 371, 373), (308, 310, 374, 372), (311, 309, 373, 375), (310, 312, 376, 374), (313, 311, 375, 377), (312, 314, 378, 376), (315, 313, 377, 379), (314, 316, 380, 378), (317, 315, 379, 381), (316, 318, 382, 380), (319, 317, 381, 383), (318, 320, 384, 382), (321, 319, 383, 385), (320, 322, 386, 384), (323, 321, 385, 387), (322, 324, 388, 386), (325, 323, 387, 389), (324, 326, 390, 388), (327, 325, 389, 391), (326, 328, 392, 390), (329, 327, 391, 393), (328, 330, 394, 392), (331, 329, 393, 395), (330, 332, 396, 394), (333, 331, 395, 397), (332, 334, 398, 396), (335, 333, 397, 399), (334, 336, 400, 398), (337, 335, 399, 401), (336, 338, 402, 400), (339, 337, 401, 403), (338, 340, 404, 402), (341, 339, 403, 405), (340, 342, 406, 404), (343, 341, 405, 407), (342, 280, 344, 406), (281, 343, 407, 345), (309, 311, 310, 308), (310, 311, 313, 312), (312, 313, 315, 314), (408, 410, 411, 409), (410, 412, 413, 411), (412, 414, 415, 413), (416, 418, 419, 417), (418, 420, 421, 419), (420, 422, 423, 421), (422, 424, 425, 423), (424, 426, 427, 425), (426, 428, 429, 427), (428, 430, 431, 429), (430, 432, 433, 431), (432, 434, 435, 433), (434, 436, 437, 435), (436, 438, 439, 437), (438, 440, 441, 439), (440, 442, 443, 441), (442, 444, 445, 443), (450, 452, 453, 451), (452, 454, 455, 453), (454, 456, 457, 455), (456, 458, 459, 457), (458, 460, 461, 459), (460, 462, 463, 461), (462, 464, 465, 463), (464, 466, 467, 465), (466, 468, 469, 467), (468, 470, 471, 469), (470, 472, 473, 471), (472, 474, 475, 473), (474, 476, 477, 475), (476, 478, 479, 477), (478, 416, 417, 479), (480, 481, 483, 482), (482, 483, 485, 484), (484, 485, 487, 486), (486, 487, 489, 488), (488, 489, 491, 490), (490, 491, 493, 492), (492, 493, 495, 494), (494, 495, 497, 496), (496, 497, 499, 498), (498, 499, 501, 500), (500, 501, 503, 502), (502, 503, 505, 504), (504, 505, 507, 506), (506, 507, 509, 508), (508, 509, 511, 510), (510, 511, 513, 512), (512, 513, 515, 514), (514, 515, 517, 516), (516, 517, 519, 518), (518, 519, 521, 520), (520, 521, 523, 522), (522, 523, 525, 524), (524, 525, 527, 526), (526, 527, 529, 528), (528, 529, 531, 530), (530, 531, 533, 532), (532, 533, 535, 534), (534, 535, 537, 536), (536, 537, 539, 538), (538, 539, 541, 540), (540, 541, 543, 542), (542, 543, 481, 480), (416, 480, 482, 418), (419, 483, 481, 417), (418, 482, 484, 420), (421, 485, 483, 419), (420, 484, 486, 422), (423, 487, 485, 421), (422, 486, 488, 424), (425, 489, 487, 423), (424, 488, 490, 426), (427, 491, 489, 425), (426, 490, 492, 428), (429, 493, 491, 427), (428, 492, 494, 430), (431, 495, 493, 429), (430, 494, 496, 432), (433, 497, 495, 431), (432, 496, 498, 434), (435, 499, 497, 433), (434, 498, 500, 436), (437, 501, 499, 435), (436, 500, 502, 438), (439, 503, 501, 437), (438, 502, 504, 440), (441, 505, 503, 439), (440, 504, 506, 442), (443, 507, 505, 441), (442, 506, 508, 444), (445, 509, 507, 443), (444, 508, 510, 446), (447, 511, 509, 445), (446, 510, 512, 448), (449, 513, 511, 447), (448, 512, 514, 450), (451, 515, 513, 449), (450, 514, 516, 452), (453, 517, 515, 451), (452, 516, 518, 454), (455, 519, 517, 453), (454, 518, 520, 456), (457, 521, 519, 455), (456, 520, 522, 458), (459, 523, 521, 457), (458, 522, 524, 460), (461, 525, 523, 459), (460, 524, 526, 462), (463, 527, 525, 461), (462, 526, 528, 464), (465, 529, 527, 463), (464, 528, 530, 466), (467, 531, 529, 465), (466, 530, 532, 468), (469, 533, 531, 467), (468, 532, 534, 470), (471, 535, 533, 469), (470, 534, 536, 472), (473, 537, 535, 471), (472, 536, 538, 474), (475, 539, 537, 473), (474, 538, 540, 476), (477, 541, 539, 475), (476, 540, 542, 478), (479, 543, 541, 477), (478, 542, 480, 416), (417, 481, 543, 479), (445, 444, 446, 447), (446, 448, 449, 447), (448, 450, 451, 449), (273, 272, 408, 409), (272, 274, 410, 408), (275, 273, 409, 411), (274, 276, 412, 410), (277, 275, 411, 413), (276, 278, 414, 412), (279, 277, 413, 415), (278, 279, 415, 414), (544, 545, 547, 546), (546, 547, 549, 548), (548, 549, 551, 550), (552, 553, 555, 554), (554, 555, 557, 556), (556, 557, 559, 558), (558, 559, 561, 560), (560, 561, 563, 562), (562, 563, 565, 564), (564, 565, 567, 566), (566, 567, 569, 568), (568, 569, 571, 570), (570, 571, 573, 572), (572, 573, 575, 574), (574, 575, 577, 576), (576, 577, 579, 578), (578, 579, 581, 580), (586, 587, 589, 588), (588, 589, 591, 590), (590, 591, 593, 592), (592, 593, 595, 594), (594, 595, 597, 596), (596, 597, 599, 598), (598, 599, 601, 600), (600, 601, 603, 602), (602, 603, 605, 604), (604, 605, 607, 606), (606, 607, 609, 608), (608, 609, 611, 610), (610, 611, 613, 612), (612, 613, 615, 614), (614, 615, 553, 552), (616, 618, 619, 617), (618, 620, 621, 619), (620, 622, 623, 621), (622, 624, 625, 623), (624, 626, 627, 625), (626, 628, 629, 627), (628, 630, 631, 629), (630, 632, 633, 631), (632, 634, 635, 633), (634, 636, 637, 635), (636, 638, 639, 637), (638, 640, 641, 639), (640, 642, 643, 641), (642, 644, 645, 643), (644, 646, 647, 645), (646, 648, 649, 647), (648, 650, 651, 649), (650, 652, 653, 651), (652, 654, 655, 653), (654, 656, 657, 655), (656, 658, 659, 657), (658, 660, 661, 659), (660, 662, 663, 661), (662, 664, 665, 663), (664, 666, 667, 665), (666, 668, 669, 667), (668, 670, 671, 669), (670, 672, 673, 671), (672, 674, 675, 673), (674, 676, 677, 675), (676, 678, 679, 677), (678, 616, 617, 679), (552, 554, 618, 616), (555, 553, 617, 619), (554, 556, 620, 618), (557, 555, 619, 621), (556, 558, 622, 620), (559, 557, 621, 623), (558, 560, 624, 622), (561, 559, 623, 625), (560, 562, 626, 624), (563, 561, 625, 627), (562, 564, 628, 626), (565, 563, 627, 629), (564, 566, 630, 628), (567, 565, 629, 631), (566, 568, 632, 630), (569, 567, 631, 633), (568, 570, 634, 632), (571, 569, 633, 635), (570, 572, 636, 634), (573, 571, 635, 637), (572, 574, 638, 636), (575, 573, 637, 639), (574, 576, 640, 638), (577, 575, 639, 641), (576, 578, 642, 640), (579, 577, 641, 643), (578, 580, 644, 642), (581, 579, 643, 645), (580, 582, 646, 644), (583, 581, 645, 647), (582, 584, 648, 646), (585, 583, 647, 649), (584, 586, 650, 648), (587, 585, 649, 651), (586, 588, 652, 650), (589, 587, 651, 653), (588, 590, 654, 652), (591, 589, 653, 655), (590, 592, 656, 654), (593, 591, 655, 657), (592, 594, 658, 656), (595, 593, 657, 659), (594, 596, 660, 658), (597, 595, 659, 661), (596, 598, 662, 660), (599, 597, 661, 663), (598, 600, 664, 662), (601, 599, 663, 665), (600, 602, 666, 664), (603, 601, 665, 667), (602, 604, 668, 666), (605, 603, 667, 669), (604, 606, 670, 668), (607, 605, 669, 671), (606, 608, 672, 670), (609, 607, 671, 673), (608, 610, 674, 672), (611, 609, 673, 675), (610, 612, 676, 674), (613, 611, 675, 677), (612, 614, 678, 676), (615, 613, 677, 679), (614, 552, 616, 678), (553, 615, 679, 617), (581, 583, 582, 580), (582, 583, 585, 584), (584, 585, 587, 586), (680, 682, 683, 681), (682, 684, 685, 683), (684, 686, 687, 685), (688, 690, 691, 689), (690, 692, 693, 691), (692, 694, 695, 693), (694, 696, 697, 695), (696, 698, 699, 697), (698, 700, 701, 699), (700, 702, 703, 701), (702, 704, 705, 703), (704, 706, 707, 705), (706, 708, 709, 707), (708, 710, 711, 709), (710, 712, 713, 711), (712, 714, 715, 713), (714, 716, 717, 715), (722, 724, 725, 723), (724, 726, 727, 725), (726, 728, 729, 727), (728, 730, 731, 729), (730, 732, 733, 731), (732, 734, 735, 733), (734, 736, 737, 735), (736, 738, 739, 737), (738, 740, 741, 739), (740, 742, 743, 741), (742, 744, 745, 743), (744, 746, 747, 745), (746, 748, 749, 747), (748, 750, 751, 749), (750, 688, 689, 751), (752, 753, 755, 754), (754, 755, 757, 756), (756, 757, 759, 758), (758, 759, 761, 760), (760, 761, 763, 762), (762, 763, 765, 764), (764, 765, 767, 766), (766, 767, 769, 768), (768, 769, 771, 770), (770, 771, 773, 772), (772, 773, 775, 774), (774, 775, 777, 776), (776, 777, 779, 778), (778, 779, 781, 780), (780, 781, 783, 782), (782, 783, 785, 784), (784, 785, 787, 786), (786, 787, 789, 788), (788, 789, 791, 790), (790, 791, 793, 792), (792, 793, 795, 794), (794, 795, 797, 796), (796, 797, 799, 798), (798, 799, 801, 800), (800, 801, 803, 802), (802, 803, 805, 804), (804, 805, 807, 806), (806, 807, 809, 808), (808, 809, 811, 810), (810, 811, 813, 812), (812, 813, 815, 814), (814, 815, 753, 752), (688, 752, 754, 690), (691, 755, 753, 689), (690, 754, 756, 692), (693, 757, 755, 691), (692, 756, 758, 694), (695, 759, 757, 693), (694, 758, 760, 696), (697, 761, 759, 695), (696, 760, 762, 698), (699, 763, 761, 697), (698, 762, 764, 700), (701, 765, 763, 699), (700, 764, 766, 702), (703, 767, 765, 701), (702, 766, 768, 704), (705, 769, 767, 703), (704, 768, 770, 706), (707, 771, 769, 705), (706, 770, 772, 708), (709, 773, 771, 707), (708, 772, 774, 710), (711, 775, 773, 709), (710, 774, 776, 712), (713, 777, 775, 711), (712, 776, 778, 714), (715, 779, 777, 713), (714, 778, 780, 716), (717, 781, 779, 715), (716, 780, 782, 718), (719, 783, 781, 717), (718, 782, 784, 720), (721, 785, 783, 719), (720, 784, 786, 722), (723, 787, 785, 721), (722, 786, 788, 724), (725, 789, 787, 723), (724, 788, 790, 726), (727, 791, 789, 725), (726, 790, 792, 728), (729, 793, 791, 727), (728, 792, 794, 730), (731, 795, 793, 729), (730, 794, 796, 732), (733, 797, 795, 731), (732, 796, 798, 734), (735, 799, 797, 733), (734, 798, 800, 736), (737, 801, 799, 735), (736, 800, 802, 738), (739, 803, 801, 737), (738, 802, 804, 740), (741, 805, 803, 739), (740, 804, 806, 742), (743, 807, 805, 741), (742, 806, 808, 744), (745, 809, 807, 743), (744, 808, 810, 746), (747, 811, 809, 745), (746, 810, 812, 748), (749, 813, 811, 747), (748, 812, 814, 750), (751, 815, 813, 749), (750, 814, 752, 688), (689, 753, 815, 751), (717, 716, 718, 719), (718, 720, 721, 719), (720, 722, 723, 721), (545, 544, 680, 681), (544, 546, 682, 680), (547, 545, 681, 683), (546, 548, 684, 682), (549, 547, 683, 685), (548, 550, 686, 684), (551, 549, 685, 687), (550, 551, 687, 686)])
_uv = me_cylinder_001.uv_layers.new(name='UVMap')
_uv.uv.foreach_set('vector', [0.5625, 0.5, 0.5625, 1.0, 0.5312, 1.0, 0.5312, 0.5, 0.5312, 0.5, 0.5312, 1.0, 0.5, 1.0, 0.5, 0.5, 0.5, 0.5, 0.5, 1.0, 0.4688, 1.0, 0.4688, 0.5, 1.0, 0.5, 1.0, 1.0, 0.9688, 1.0, 0.9688, 0.5, 0.9688, 0.5, 0.9688, 1.0, 0.9375, 1.0, 0.9375, 0.5, 0.9375, 0.5, 0.9375, 1.0, 0.9062, 1.0, 0.9062, 0.5, 0.9062, 0.5, 0.9062, 1.0, 0.875, 1.0, 0.875, 0.5, 0.875, 0.5, 0.875, 1.0, 0.8438, 1.0, 0.8438, 0.5, 0.8438, 0.5, 0.8438, 1.0, 0.8125, 1.0, 0.8125, 0.5, 0.8125, 0.5, 0.8125, 1.0, 0.7812, 1.0, 0.7812, 0.5, 0.7812, 0.5, 0.7812, 1.0, 0.75, 1.0, 0.75, 0.5, 0.75, 0.5, 0.75, 1.0, 0.7188, 1.0, 0.7188, 0.5, 0.7188, 0.5, 0.7188, 1.0, 0.6875, 1.0, 0.6875, 0.5, 0.6875, 0.5, 0.6875, 1.0, 0.6562, 1.0, 0.6562, 0.5, 0.6562, 0.5, 0.6562, 1.0, 0.625, 1.0, 0.625, 0.5, 0.625, 0.5, 0.625, 1.0, 0.5938, 1.0, 0.5938, 0.5, 0.5938, 0.5, 0.5938, 1.0, 0.5625, 1.0, 0.5625, 0.5, 0.4688, 0.5, 0.4688, 1.0, 0.4375, 1.0, 0.4375, 0.5, 0.4375, 0.5, 0.4375, 1.0, 0.4062, 1.0, 0.4062, 0.5, 0.4062, 0.5, 0.4062, 1.0, 0.375, 1.0, 0.375, 0.5, 0.375, 0.5, 0.375, 1.0, 0.3438, 1.0, 0.3438, 0.5, 0.3438, 0.5, 0.3438, 1.0, 0.3125, 1.0, 0.3125, 0.5, 0.3125, 0.5, 0.3125, 1.0, 0.2812, 1.0, 0.2812, 0.5, 0.2812, 0.5, 0.2812, 1.0, 0.25, 1.0, 0.25, 0.5, 0.25, 0.5, 0.25, 1.0, 0.2188, 1.0, 0.2188, 0.5, 0.2188, 0.5, 0.2188, 1.0, 0.1875, 1.0, 0.1875, 0.5, 0.1875, 0.5, 0.1875, 1.0, 0.1562, 1.0, 0.1562, 0.5, 0.1562, 0.5, 0.1562, 1.0, 0.125, 1.0, 0.125, 0.5, 0.125, 0.5, 0.125, 1.0, 0.09375, 1.0, 0.09375, 0.5, 0.09375, 0.5, 0.09375, 1.0, 0.0625, 1.0, 0.0625, 0.5, 0.0625, 0.5, 0.0625, 1.0, 0.03125, 1.0, 0.03125, 0.5, 0.03125, 0.5, 0.03125, 1.0, 0.0, 1.0, 0.0, 0.5, 1.0, 0.5, 0.9688, 0.5, 0.9688, 1.0, 1.0, 1.0, 0.9688, 0.5, 0.9375, 0.5, 0.9375, 1.0, 0.9688, 1.0, 0.9375, 0.5, 0.9062, 0.5, 0.9062, 1.0, 0.9375, 1.0, 0.9062, 0.5, 0.875, 0.5, 0.875, 1.0, 0.9062, 1.0, 0.875, 0.5, 0.8438, 0.5, 0.8438, 1.0, 0.875, 1.0, 0.8438, 0.5, 0.8125, 0.5, 0.8125, 1.0, 0.8438, 1.0, 0.8125, 0.5, 0.7812, 0.5, 0.7812, 1.0, 0.8125, 1.0, 0.7812, 0.5, 0.75, 0.5, 0.75, 1.0, 0.7812, 1.0, 0.75, 0.5, 0.7188, 0.5, 0.7188, 1.0, 0.75, 1.0, 0.7188, 0.5, 0.6875, 0.5, 0.6875, 1.0, 0.7188, 1.0, 0.6875, 0.5, 0.6562, 0.5, 0.6562, 1.0, 0.6875, 1.0, 0.6562, 0.5, 0.625, 0.5, 0.625, 1.0, 0.6562, 1.0, 0.625, 0.5, 0.5938, 0.5, 0.5938, 1.0, 0.625, 1.0, 0.5938, 0.5, 0.5625, 0.5, 0.5625, 1.0, 0.5938, 1.0, 0.5625, 0.5, 0.5312, 0.5, 0.5312, 1.0, 0.5625, 1.0, 0.5312, 0.5, 0.5, 0.5, 0.5, 1.0, 0.5312, 1.0, 0.5, 0.5, 0.4688, 0.5, 0.4688, 1.0, 0.5, 1.0, 0.4688, 0.5, 0.4375, 0.5, 0.4375, 1.0, 0.4688, 1.0, 0.4375, 0.5, 0.4062, 0.5, 0.4062, 1.0, 0.4375, 1.0, 0.4062, 0.5, 0.375, 0.5, 0.375, 1.0, 0.4062, 1.0, 0.375, 0.5, 0.3438, 0.5, 0.3438, 1.0, 0.375, 1.0, 0.3438, 0.5, 0.3125, 0.5, 0.3125, 1.0, 0.3438, 1.0, 0.3125, 0.5, 0.2812, 0.5, 0.2812, 1.0, 0.3125, 1.0, 0.2812, 0.5, 0.25, 0.5, 0.25, 1.0, 0.2812, 1.0, 0.25, 0.5, 0.2188, 0.5, 0.2188, 1.0, 0.25, 1.0, 0.2188, 0.5, 0.1875, 0.5, 0.1875, 1.0, 0.2188, 1.0, 0.1875, 0.5, 0.1562, 0.5, 0.1562, 1.0, 0.1875, 1.0, 0.1562, 0.5, 0.125, 0.5, 0.125, 1.0, 0.1562, 1.0, 0.125, 0.5, 0.09375, 0.5, 0.09375, 1.0, 0.125, 1.0, 0.09375, 0.5, 0.0625, 0.5, 0.0625, 1.0, 0.09375, 1.0, 0.0625, 0.5, 0.03125, 0.5, 0.03125, 1.0, 0.0625, 1.0, 0.03125, 0.5, 0.0, 0.5, 0.0, 1.0, 0.03125, 1.0, 1.0, 0.5, 0.9688, 0.5, 0.9688, 0.5, 1.0, 0.5, 0.9688, 1.0, 1.0, 1.0, 1.0, 1.0, 0.9688, 1.0, 0.9688, 0.5, 0.9375, 0.5, 0.9375, 0.5, 0.9688, 0.5, 0.9375, 1.0, 0.9688, 1.0, 0.9688, 1.0, 0.9375, 1.0, 0.9375, 0.5, 0.9062, 0.5, 0.9062, 0.5, 0.9375, 0.5, 0.9062, 1.0, 0.9375, 1.0, 0.9375, 1.0, 0.9062, 1.0, 0.9062, 0.5, 0.875, 0.5, 0.875, 0.5, 0.9062, 0.5, 0.875, 1.0, 0.9062, 1.0, 0.9062, 1.0, 0.875, 1.0, 0.875, 0.5, 0.8438, 0.5, 0.8438, 0.5, 0.875, 0.5, 0.8438, 1.0, 0.875, 1.0, 0.875, 1.0, 0.8438, 1.0, 0.8438, 0.5, 0.8125, 0.5, 0.8125, 0.5, 0.8438, 0.5, 0.8125, 1.0, 0.8438, 1.0, 0.8438, 1.0, 0.8125, 1.0, 0.8125, 0.5, 0.7812, 0.5, 0.7812, 0.5, 0.8125, 0.5, 0.7812, 1.0, 0.8125, 1.0, 0.8125, 1.0, 0.7812, 1.0, 0.7812, 0.5, 0.75, 0.5, 0.75, 0.5, 0.7812, 0.5, 0.75, 1.0, 0.7812, 1.0, 0.7812, 1.0, 0.75, 1.0, 0.75, 0.5, 0.7188, 0.5, 0.7188, 0.5, 0.75, 0.5, 0.7188, 1.0, 0.75, 1.0, 0.75, 1.0, 0.7188, 1.0, 0.7188, 0.5, 0.6875, 0.5, 0.6875, 0.5, 0.7188, 0.5, 0.6875, 1.0, 0.7188, 1.0, 0.7188, 1.0, 0.6875, 1.0, 0.6875, 0.5, 0.6562, 0.5, 0.6562, 0.5, 0.6875, 0.5, 0.6562, 1.0, 0.6875, 1.0, 0.6875, 1.0, 0.6562, 1.0, 0.6562, 0.5, 0.625, 0.5, 0.625, 0.5, 0.6562, 0.5, 0.625, 1.0, 0.6562, 1.0, 0.6562, 1.0, 0.625, 1.0, 0.625, 0.5, 0.5938, 0.5, 0.5938, 0.5, 0.625, 0.5, 0.5938, 1.0, 0.625, 1.0, 0.625, 1.0, 0.5938, 1.0, 0.5938, 0.5, 0.5625, 0.5, 0.5625, 0.5, 0.5938, 0.5, 0.5625, 1.0, 0.5938, 1.0, 0.5938, 1.0, 0.5625, 1.0, 0.5625, 0.5, 0.5312, 0.5, 0.5312, 0.5, 0.5625, 0.5, 0.5312, 1.0, 0.5625, 1.0, 0.5625, 1.0, 0.5312, 1.0, 0.5312, 0.5, 0.5, 0.5, 0.5, 0.5, 0.5312, 0.5, 0.5, 1.0, 0.5312, 1.0, 0.5312, 1.0, 0.5, 1.0, 0.5, 0.5, 0.4688, 0.5, 0.4688, 0.5, 0.5, 0.5, 0.4688, 1.0, 0.5, 1.0, 0.5, 1.0, 0.4688, 1.0, 0.4688, 0.5, 0.4375, 0.5, 0.4375, 0.5, 0.4688, 0.5, 0.4375, 1.0, 0.4688, 1.0, 0.4688, 1.0, 0.4375, 1.0, 0.4375, 0.5, 0.4062, 0.5, 0.4062, 0.5, 0.4375, 0.5, 0.4062, 1.0, 0.4375, 1.0, 0.4375, 1.0, 0.4062, 1.0, 0.4062, 0.5, 0.375, 0.5, 0.375, 0.5, 0.4062, 0.5, 0.375, 1.0, 0.4062, 1.0, 0.4062, 1.0, 0.375, 1.0, 0.375, 0.5, 0.3438, 0.5, 0.3438, 0.5, 0.375, 0.5, 0.3438, 1.0, 0.375, 1.0, 0.375, 1.0, 0.3438, 1.0, 0.3438, 0.5, 0.3125, 0.5, 0.3125, 0.5, 0.3438, 0.5, 0.3125, 1.0, 0.3438, 1.0, 0.3438, 1.0, 0.3125, 1.0, 0.3125, 0.5, 0.2812, 0.5, 0.2812, 0.5, 0.3125, 0.5, 0.2812, 1.0, 0.3125, 1.0, 0.3125, 1.0, 0.2812, 1.0, 0.2812, 0.5, 0.25, 0.5, 0.25, 0.5, 0.2812, 0.5, 0.25, 1.0, 0.2812, 1.0, 0.2812, 1.0, 0.25, 1.0, 0.25, 0.5, 0.2188, 0.5, 0.2188, 0.5, 0.25, 0.5, 0.2188, 1.0, 0.25, 1.0, 0.25, 1.0, 0.2188, 1.0, 0.2188, 0.5, 0.1875, 0.5, 0.1875, 0.5, 0.2188, 0.5, 0.1875, 1.0, 0.2188, 1.0, 0.2188, 1.0, 0.1875, 1.0, 0.1875, 0.5, 0.1562, 0.5, 0.1562, 0.5, 0.1875, 0.5, 0.1562, 1.0, 0.1875, 1.0, 0.1875, 1.0, 0.1562, 1.0, 0.1562, 0.5, 0.125, 0.5, 0.125, 0.5, 0.1562, 0.5, 0.125, 1.0, 0.1562, 1.0, 0.1562, 1.0, 0.125, 1.0, 0.125, 0.5, 0.09375, 0.5, 0.09375, 0.5, 0.125, 0.5, 0.09375, 1.0, 0.125, 1.0, 0.125, 1.0, 0.09375, 1.0, 0.09375, 0.5, 0.0625, 0.5, 0.0625, 0.5, 0.09375, 0.5, 0.0625, 1.0, 0.09375, 1.0, 0.09375, 1.0, 0.0625, 1.0, 0.0625, 0.5, 0.03125, 0.5, 0.03125, 0.5, 0.0625, 0.5, 0.03125, 1.0, 0.0625, 1.0, 0.0625, 1.0, 0.03125, 1.0, 0.03125, 0.5, 0.0, 0.5, 0.0, 0.5, 0.03125, 0.5, 0.0, 1.0, 0.03125, 1.0, 0.03125, 1.0, 0.0, 1.0, 0.5625, 1.0, 0.5312, 1.0, 0.5312, 0.5, 0.5625, 0.5, 0.5312, 0.5, 0.5312, 1.0, 0.5, 1.0, 0.5, 0.5, 0.5, 0.5, 0.5, 1.0, 0.4688, 1.0, 0.4688, 0.5, 0.5625, 0.5, 0.5312, 0.5, 0.5312, 1.0, 0.5625, 1.0, 0.5312, 0.5, 0.5, 0.5, 0.5, 1.0, 0.5312, 1.0, 0.5, 0.5, 0.4688, 0.5, 0.4688, 1.0, 0.5, 1.0, 1.0, 0.5, 0.9688, 0.5, 0.9688, 1.0, 1.0, 1.0, 0.9688, 0.5, 0.9375, 0.5, 0.9375, 1.0, 0.9688, 1.0, 0.9375, 0.5, 0.9062, 0.5, 0.9062, 1.0, 0.9375, 1.0, 0.9062, 0.5, 0.875, 0.5, 0.875, 1.0, 0.9062, 1.0, 0.875, 0.5, 0.8438, 0.5, 0.8438, 1.0, 0.875, 1.0, 0.8438, 0.5, 0.8125, 0.5, 0.8125, 1.0, 0.8438, 1.0, 0.8125, 0.5, 0.7812, 0.5, 0.7812, 1.0, 0.8125, 1.0, 0.7812, 0.5, 0.75, 0.5, 0.75, 1.0, 0.7812, 1.0, 0.75, 0.5, 0.7188, 0.5, 0.7188, 1.0, 0.75, 1.0, 0.7188, 0.5, 0.6875, 0.5, 0.6875, 1.0, 0.7188, 1.0, 0.6875, 0.5, 0.6562, 0.5, 0.6562, 1.0, 0.6875, 1.0, 0.6562, 0.5, 0.625, 0.5, 0.625, 1.0, 0.6562, 1.0, 0.625, 0.5, 0.5938, 0.5, 0.5938, 1.0, 0.625, 1.0, 0.5938, 0.5, 0.5625, 0.5, 0.5625, 1.0, 0.5938, 1.0, 0.4688, 0.5, 0.4375, 0.5, 0.4375, 1.0, 0.4688, 1.0, 0.4375, 0.5, 0.4062, 0.5, 0.4062, 1.0, 0.4375, 1.0, 0.4062, 0.5, 0.375, 0.5, 0.375, 1.0, 0.4062, 1.0, 0.375, 0.5, 0.3438, 0.5, 0.3438, 1.0, 0.375, 1.0, 0.3438, 0.5, 0.3125, 0.5, 0.3125, 1.0, 0.3438, 1.0, 0.3125, 0.5, 0.2812, 0.5, 0.2812, 1.0, 0.3125, 1.0, 0.2812, 0.5, 0.25, 0.5, 0.25, 1.0, 0.2812, 1.0, 0.25, 0.5, 0.2188, 0.5, 0.2188, 1.0, 0.25, 1.0, 0.2188, 0.5, 0.1875, 0.5, 0.1875, 1.0, 0.2188, 1.0, 0.1875, 0.5, 0.1562, 0.5, 0.1562, 1.0, 0.1875, 1.0, 0.1562, 0.5, 0.125, 0.5, 0.125, 1.0, 0.1562, 1.0, 0.125, 0.5, 0.09375, 0.5, 0.09375, 1.0, 0.125, 1.0, 0.09375, 0.5, 0.0625, 0.5, 0.0625, 1.0, 0.09375, 1.0, 0.0625, 0.5, 0.03125, 0.5, 0.03125, 1.0, 0.0625, 1.0, 0.03125, 0.5, 0.0, 0.5, 0.0, 1.0, 0.03125, 1.0, 1.0, 0.5, 1.0, 1.0, 0.9688, 1.0, 0.9688, 0.5, 0.9688, 0.5, 0.9688, 1.0, 0.9375, 1.0, 0.9375, 0.5, 0.9375, 0.5, 0.9375, 1.0, 0.9062, 1.0, 0.9062, 0.5, 0.9062, 0.5, 0.9062, 1.0, 0.875, 1.0, 0.875, 0.5, 0.875, 0.5, 0.875, 1.0, 0.8438, 1.0, 0.8438, 0.5, 0.8438, 0.5, 0.8438, 1.0, 0.8125, 1.0, 0.8125, 0.5, 0.8125, 0.5, 0.8125, 1.0, 0.7812, 1.0, 0.7812, 0.5, 0.7812, 0.5, 0.7812, 1.0, 0.75, 1.0, 0.75, 0.5, 0.75, 0.5, 0.75, 1.0, 0.7188, 1.0, 0.7188, 0.5, 0.7188, 0.5, 0.7188, 1.0, 0.6875, 1.0, 0.6875, 0.5, 0.6875, 0.5, 0.6875, 1.0, 0.6562, 1.0, 0.6562, 0.5, 0.6562, 0.5, 0.6562, 1.0, 0.625, 1.0, 0.625, 0.5, 0.625, 0.5, 0.625, 1.0, 0.5938, 1.0, 0.5938, 0.5, 0.5938, 0.5, 0.5938, 1.0, 0.5625, 1.0, 0.5625, 0.5, 0.5625, 0.5, 0.5625, 1.0, 0.5312, 1.0, 0.5312, 0.5, 0.5312, 0.5, 0.5312, 1.0, 0.5, 1.0, 0.5, 0.5, 0.5, 0.5, 0.5, 1.0, 0.4688, 1.0, 0.4688, 0.5, 0.4688, 0.5, 0.4688, 1.0, 0.4375, 1.0, 0.4375, 0.5, 0.4375, 0.5, 0.4375, 1.0, 0.4062, 1.0, 0.4062, 0.5, 0.4062, 0.5, 0.4062, 1.0, 0.375, 1.0, 0.375, 0.5, 0.375, 0.5, 0.375, 1.0, 0.3438, 1.0, 0.3438, 0.5, 0.3438, 0.5, 0.3438, 1.0, 0.3125, 1.0, 0.3125, 0.5, 0.3125, 0.5, 0.3125, 1.0, 0.2812, 1.0, 0.2812, 0.5, 0.2812, 0.5, 0.2812, 1.0, 0.25, 1.0, 0.25, 0.5, 0.25, 0.5, 0.25, 1.0, 0.2188, 1.0, 0.2188, 0.5, 0.2188, 0.5, 0.2188, 1.0, 0.1875, 1.0, 0.1875, 0.5, 0.1875, 0.5, 0.1875, 1.0, 0.1562, 1.0, 0.1562, 0.5, 0.1562, 0.5, 0.1562, 1.0, 0.125, 1.0, 0.125, 0.5, 0.125, 0.5, 0.125, 1.0, 0.09375, 1.0, 0.09375, 0.5, 0.09375, 0.5, 0.09375, 1.0, 0.0625, 1.0, 0.0625, 0.5, 0.0625, 0.5, 0.0625, 1.0, 0.03125, 1.0, 0.03125, 0.5, 0.03125, 0.5, 0.03125, 1.0, 0.0, 1.0, 0.0, 0.5, 1.0, 0.5, 1.0, 0.5, 0.9688, 0.5, 0.9688, 0.5, 0.9688, 1.0, 0.9688, 1.0, 1.0, 1.0, 1.0, 1.0, 0.9688, 0.5, 0.9688, 0.5, 0.9375, 0.5, 0.9375, 0.5, 0.9375, 1.0, 0.9375, 1.0, 0.9688, 1.0, 0.9688, 1.0, 0.9375, 0.5, 0.9375, 0.5, 0.9062, 0.5, 0.9062, 0.5, 0.9062, 1.0, 0.9062, 1.0, 0.9375, 1.0, 0.9375, 1.0, 0.9062, 0.5, 0.9062, 0.5, 0.875, 0.5, 0.875, 0.5, 0.875, 1.0, 0.875, 1.0, 0.9062, 1.0, 0.9062, 1.0, 0.875, 0.5, 0.875, 0.5, 0.8438, 0.5, 0.8438, 0.5, 0.8438, 1.0, 0.8438, 1.0, 0.875, 1.0, 0.875, 1.0, 0.8438, 0.5, 0.8438, 0.5, 0.8125, 0.5, 0.8125, 0.5, 0.8125, 1.0, 0.8125, 1.0, 0.8438, 1.0, 0.8438, 1.0, 0.8125, 0.5, 0.8125, 0.5, 0.7812, 0.5, 0.7812, 0.5, 0.7812, 1.0, 0.7812, 1.0, 0.8125, 1.0, 0.8125, 1.0, 0.7812, 0.5, 0.7812, 0.5, 0.75, 0.5, 0.75, 0.5, 0.75, 1.0, 0.75, 1.0, 0.7812, 1.0, 0.7812, 1.0, 0.75, 0.5, 0.75, 0.5, 0.7188, 0.5, 0.7188, 0.5, 0.7188, 1.0, 0.7188, 1.0, 0.75, 1.0, 0.75, 1.0, 0.7188, 0.5, 0.7188, 0.5, 0.6875, 0.5, 0.6875, 0.5, 0.6875, 1.0, 0.6875, 1.0, 0.7188, 1.0, 0.7188, 1.0, 0.6875, 0.5, 0.6875, 0.5, 0.6562, 0.5, 0.6562, 0.5, 0.6562, 1.0, 0.6562, 1.0, 0.6875, 1.0, 0.6875, 1.0, 0.6562, 0.5, 0.6562, 0.5, 0.625, 0.5, 0.625, 0.5, 0.625, 1.0, 0.625, 1.0, 0.6562, 1.0, 0.6562, 1.0, 0.625, 0.5, 0.625, 0.5, 0.5938, 0.5, 0.5938, 0.5, 0.5938, 1.0, 0.5938, 1.0, 0.625, 1.0, 0.625, 1.0, 0.5938, 0.5, 0.5938, 0.5, 0.5625, 0.5, 0.5625, 0.5, 0.5625, 1.0, 0.5625, 1.0, 0.5938, 1.0, 0.5938, 1.0, 0.5625, 0.5, 0.5625, 0.5, 0.5312, 0.5, 0.5312, 0.5, 0.5312, 1.0, 0.5312, 1.0, 0.5625, 1.0, 0.5625, 1.0, 0.5312, 0.5, 0.5312, 0.5, 0.5, 0.5, 0.5, 0.5, 0.5, 1.0, 0.5, 1.0, 0.5312, 1.0, 0.5312, 1.0, 0.5, 0.5, 0.5, 0.5, 0.4688, 0.5, 0.4688, 0.5, 0.4688, 1.0, 0.4688, 1.0, 0.5, 1.0, 0.5, 1.0, 0.4688, 0.5, 0.4688, 0.5, 0.4375, 0.5, 0.4375, 0.5, 0.4375, 1.0, 0.4375, 1.0, 0.4688, 1.0, 0.4688, 1.0, 0.4375, 0.5, 0.4375, 0.5, 0.4062, 0.5, 0.4062, 0.5, 0.4062, 1.0, 0.4062, 1.0, 0.4375, 1.0, 0.4375, 1.0, 0.4062, 0.5, 0.4062, 0.5, 0.375, 0.5, 0.375, 0.5, 0.375, 1.0, 0.375, 1.0, 0.4062, 1.0, 0.4062, 1.0, 0.375, 0.5, 0.375, 0.5, 0.3438, 0.5, 0.3438, 0.5, 0.3438, 1.0, 0.3438, 1.0, 0.375, 1.0, 0.375, 1.0, 0.3438, 0.5, 0.3438, 0.5, 0.3125, 0.5, 0.3125, 0.5, 0.3125, 1.0, 0.3125, 1.0, 0.3438, 1.0, 0.3438, 1.0, 0.3125, 0.5, 0.3125, 0.5, 0.2812, 0.5, 0.2812, 0.5, 0.2812, 1.0, 0.2812, 1.0, 0.3125, 1.0, 0.3125, 1.0, 0.2812, 0.5, 0.2812, 0.5, 0.25, 0.5, 0.25, 0.5, 0.25, 1.0, 0.25, 1.0, 0.2812, 1.0, 0.2812, 1.0, 0.25, 0.5, 0.25, 0.5, 0.2188, 0.5, 0.2188, 0.5, 0.2188, 1.0, 0.2188, 1.0, 0.25, 1.0, 0.25, 1.0, 0.2188, 0.5, 0.2188, 0.5, 0.1875, 0.5, 0.1875, 0.5, 0.1875, 1.0, 0.1875, 1.0, 0.2188, 1.0, 0.2188, 1.0, 0.1875, 0.5, 0.1875, 0.5, 0.1562, 0.5, 0.1562, 0.5, 0.1562, 1.0, 0.1562, 1.0, 0.1875, 1.0, 0.1875, 1.0, 0.1562, 0.5, 0.1562, 0.5, 0.125, 0.5, 0.125, 0.5, 0.125, 1.0, 0.125, 1.0, 0.1562, 1.0, 0.1562, 1.0, 0.125, 0.5, 0.125, 0.5, 0.09375, 0.5, 0.09375, 0.5, 0.09375, 1.0, 0.09375, 1.0, 0.125, 1.0, 0.125, 1.0, 0.09375, 0.5, 0.09375, 0.5, 0.0625, 0.5, 0.0625, 0.5, 0.0625, 1.0, 0.0625, 1.0, 0.09375, 1.0, 0.09375, 1.0, 0.0625, 0.5, 0.0625, 0.5, 0.03125, 0.5, 0.03125, 0.5, 0.03125, 1.0, 0.03125, 1.0, 0.0625, 1.0, 0.0625, 1.0, 0.03125, 0.5, 0.03125, 0.5, 0.0, 0.5, 0.0, 0.5, 0.0, 1.0, 0.0, 1.0, 0.03125, 1.0, 0.03125, 1.0, 0.5625, 1.0, 0.5625, 0.5, 0.5312, 0.5, 0.5312, 1.0, 0.5312, 0.5, 0.5, 0.5, 0.5, 1.0, 0.5312, 1.0, 0.5, 0.5, 0.4688, 0.5, 0.4688, 1.0, 0.5, 1.0, 0.5625, 1.0, 0.5625, 0.5, 0.5625, 0.5, 0.5625, 1.0, 0.5625, 0.5, 0.5312, 0.5, 0.5312, 0.5, 0.5625, 0.5, 0.5312, 1.0, 0.5625, 1.0, 0.5625, 1.0, 0.5312, 1.0, 0.5312, 0.5, 0.5, 0.5, 0.5, 0.5, 0.5312, 0.5, 0.5, 1.0, 0.5312, 1.0, 0.5312, 1.0, 0.5, 1.0, 0.5, 0.5, 0.4688, 0.5, 0.4688, 0.5, 0.5, 0.5, 0.4688, 1.0, 0.5, 1.0, 0.5, 1.0, 0.4688, 1.0, 0.4688, 0.5, 0.4688, 1.0, 0.4688, 1.0, 0.4688, 0.5, 0.5625, 0.5, 0.5625, 1.0, 0.5312, 1.0, 0.5312, 0.5, 0.5312, 0.5, 0.5312, 1.0, 0.5, 1.0, 0.5, 0.5, 0.5, 0.5, 0.5, 1.0, 0.4688, 1.0, 0.4688, 0.5, 1.0, 0.5, 1.0, 1.0, 0.9688, 1.0, 0.9688, 0.5, 0.9688, 0.5, 0.9688, 1.0, 0.9375, 1.0, 0.9375, 0.5, 0.9375, 0.5, 0.9375, 1.0, 0.9062, 1.0, 0.9062, 0.5, 0.9062, 0.5, 0.9062, 1.0, 0.875, 1.0, 0.875, 0.5, 0.875, 0.5, 0.875, 1.0, 0.8438, 1.0, 0.8438, 0.5, 0.8438, 0.5, 0.8438, 1.0, 0.8125, 1.0, 0.8125, 0.5, 0.8125, 0.5, 0.8125, 1.0, 0.7812, 1.0, 0.7812, 0.5, 0.7812, 0.5, 0.7812, 1.0, 0.75, 1.0, 0.75, 0.5, 0.75, 0.5, 0.75, 1.0, 0.7188, 1.0, 0.7188, 0.5, 0.7188, 0.5, 0.7188, 1.0, 0.6875, 1.0, 0.6875, 0.5, 0.6875, 0.5, 0.6875, 1.0, 0.6562, 1.0, 0.6562, 0.5, 0.6562, 0.5, 0.6562, 1.0, 0.625, 1.0, 0.625, 0.5, 0.625, 0.5, 0.625, 1.0, 0.5938, 1.0, 0.5938, 0.5, 0.5938, 0.5, 0.5938, 1.0, 0.5625, 1.0, 0.5625, 0.5, 0.4688, 0.5, 0.4688, 1.0, 0.4375, 1.0, 0.4375, 0.5, 0.4375, 0.5, 0.4375, 1.0, 0.4062, 1.0, 0.4062, 0.5, 0.4062, 0.5, 0.4062, 1.0, 0.375, 1.0, 0.375, 0.5, 0.375, 0.5, 0.375, 1.0, 0.3438, 1.0, 0.3438, 0.5, 0.3438, 0.5, 0.3438, 1.0, 0.3125, 1.0, 0.3125, 0.5, 0.3125, 0.5, 0.3125, 1.0, 0.2812, 1.0, 0.2812, 0.5, 0.2812, 0.5, 0.2812, 1.0, 0.25, 1.0, 0.25, 0.5, 0.25, 0.5, 0.25, 1.0, 0.2188, 1.0, 0.2188, 0.5, 0.2188, 0.5, 0.2188, 1.0, 0.1875, 1.0, 0.1875, 0.5, 0.1875, 0.5, 0.1875, 1.0, 0.1562, 1.0, 0.1562, 0.5, 0.1562, 0.5, 0.1562, 1.0, 0.125, 1.0, 0.125, 0.5, 0.125, 0.5, 0.125, 1.0, 0.09375, 1.0, 0.09375, 0.5, 0.09375, 0.5, 0.09375, 1.0, 0.0625, 1.0, 0.0625, 0.5, 0.0625, 0.5, 0.0625, 1.0, 0.03125, 1.0, 0.03125, 0.5, 0.03125, 0.5, 0.03125, 1.0, 0.0, 1.0, 0.0, 0.5, 1.0, 0.5, 0.9688, 0.5, 0.9688, 1.0, 1.0, 1.0, 0.9688, 0.5, 0.9375, 0.5, 0.9375, 1.0, 0.9688, 1.0, 0.9375, 0.5, 0.9062, 0.5, 0.9062, 1.0, 0.9375, 1.0, 0.9062, 0.5, 0.875, 0.5, 0.875, 1.0, 0.9062, 1.0, 0.875, 0.5, 0.8438, 0.5, 0.8438, 1.0, 0.875, 1.0, 0.8438, 0.5, 0.8125, 0.5, 0.8125, 1.0, 0.8438, 1.0, 0.8125, 0.5, 0.7812, 0.5, 0.7812, 1.0, 0.8125, 1.0, 0.7812, 0.5, 0.75, 0.5, 0.75, 1.0, 0.7812, 1.0, 0.75, 0.5, 0.7188, 0.5, 0.7188, 1.0, 0.75, 1.0, 0.7188, 0.5, 0.6875, 0.5, 0.6875, 1.0, 0.7188, 1.0, 0.6875, 0.5, 0.6562, 0.5, 0.6562, 1.0, 0.6875, 1.0, 0.6562, 0.5, 0.625, 0.5, 0.625, 1.0, 0.6562, 1.0, 0.625, 0.5, 0.5938, 0.5, 0.5938, 1.0, 0.625, 1.0, 0.5938, 0.5, 0.5625, 0.5, 0.5625, 1.0, 0.5938, 1.0, 0.5625, 0.5, 0.5312, 0.5, 0.5312, 1.0, 0.5625, 1.0, 0.5312, 0.5, 0.5, 0.5, 0.5, 1.0, 0.5312, 1.0, 0.5, 0.5, 0.4688, 0.5, 0.4688, 1.0, 0.5, 1.0, 0.4688, 0.5, 0.4375, 0.5, 0.4375, 1.0, 0.4688, 1.0, 0.4375, 0.5, 0.4062, 0.5, 0.4062, 1.0, 0.4375, 1.0, 0.4062, 0.5, 0.375, 0.5, 0.375, 1.0, 0.4062, 1.0, 0.375, 0.5, 0.3438, 0.5, 0.3438, 1.0, 0.375, 1.0, 0.3438, 0.5, 0.3125, 0.5, 0.3125, 1.0, 0.3438, 1.0, 0.3125, 0.5, 0.2812, 0.5, 0.2812, 1.0, 0.3125, 1.0, 0.2812, 0.5, 0.25, 0.5, 0.25, 1.0, 0.2812, 1.0, 0.25, 0.5, 0.2188, 0.5, 0.2188, 1.0, 0.25, 1.0, 0.2188, 0.5, 0.1875, 0.5, 0.1875, 1.0, 0.2188, 1.0, 0.1875, 0.5, 0.1562, 0.5, 0.1562, 1.0, 0.1875, 1.0, 0.1562, 0.5, 0.125, 0.5, 0.125, 1.0, 0.1562, 1.0, 0.125, 0.5, 0.09375, 0.5, 0.09375, 1.0, 0.125, 1.0, 0.09375, 0.5, 0.0625, 0.5, 0.0625, 1.0, 0.09375, 1.0, 0.0625, 0.5, 0.03125, 0.5, 0.03125, 1.0, 0.0625, 1.0, 0.03125, 0.5, 0.0, 0.5, 0.0, 1.0, 0.03125, 1.0, 1.0, 0.5, 0.9688, 0.5, 0.9688, 0.5, 1.0, 0.5, 0.9688, 1.0, 1.0, 1.0, 1.0, 1.0, 0.9688, 1.0, 0.9688, 0.5, 0.9375, 0.5, 0.9375, 0.5, 0.9688, 0.5, 0.9375, 1.0, 0.9688, 1.0, 0.9688, 1.0, 0.9375, 1.0, 0.9375, 0.5, 0.9062, 0.5, 0.9062, 0.5, 0.9375, 0.5, 0.9062, 1.0, 0.9375, 1.0, 0.9375, 1.0, 0.9062, 1.0, 0.9062, 0.5, 0.875, 0.5, 0.875, 0.5, 0.9062, 0.5, 0.875, 1.0, 0.9062, 1.0, 0.9062, 1.0, 0.875, 1.0, 0.875, 0.5, 0.8438, 0.5, 0.8438, 0.5, 0.875, 0.5, 0.8438, 1.0, 0.875, 1.0, 0.875, 1.0, 0.8438, 1.0, 0.8438, 0.5, 0.8125, 0.5, 0.8125, 0.5, 0.8438, 0.5, 0.8125, 1.0, 0.8438, 1.0, 0.8438, 1.0, 0.8125, 1.0, 0.8125, 0.5, 0.7812, 0.5, 0.7812, 0.5, 0.8125, 0.5, 0.7812, 1.0, 0.8125, 1.0, 0.8125, 1.0, 0.7812, 1.0, 0.7812, 0.5, 0.75, 0.5, 0.75, 0.5, 0.7812, 0.5, 0.75, 1.0, 0.7812, 1.0, 0.7812, 1.0, 0.75, 1.0, 0.75, 0.5, 0.7188, 0.5, 0.7188, 0.5, 0.75, 0.5, 0.7188, 1.0, 0.75, 1.0, 0.75, 1.0, 0.7188, 1.0, 0.7188, 0.5, 0.6875, 0.5, 0.6875, 0.5, 0.7188, 0.5, 0.6875, 1.0, 0.7188, 1.0, 0.7188, 1.0, 0.6875, 1.0, 0.6875, 0.5, 0.6562, 0.5, 0.6562, 0.5, 0.6875, 0.5, 0.6562, 1.0, 0.6875, 1.0, 0.6875, 1.0, 0.6562, 1.0, 0.6562, 0.5, 0.625, 0.5, 0.625, 0.5, 0.6562, 0.5, 0.625, 1.0, 0.6562, 1.0, 0.6562, 1.0, 0.625, 1.0, 0.625, 0.5, 0.5938, 0.5, 0.5938, 0.5, 0.625, 0.5, 0.5938, 1.0, 0.625, 1.0, 0.625, 1.0, 0.5938, 1.0, 0.5938, 0.5, 0.5625, 0.5, 0.5625, 0.5, 0.5938, 0.5, 0.5625, 1.0, 0.5938, 1.0, 0.5938, 1.0, 0.5625, 1.0, 0.5625, 0.5, 0.5312, 0.5, 0.5312, 0.5, 0.5625, 0.5, 0.5312, 1.0, 0.5625, 1.0, 0.5625, 1.0, 0.5312, 1.0, 0.5312, 0.5, 0.5, 0.5, 0.5, 0.5, 0.5312, 0.5, 0.5, 1.0, 0.5312, 1.0, 0.5312, 1.0, 0.5, 1.0, 0.5, 0.5, 0.4688, 0.5, 0.4688, 0.5, 0.5, 0.5, 0.4688, 1.0, 0.5, 1.0, 0.5, 1.0, 0.4688, 1.0, 0.4688, 0.5, 0.4375, 0.5, 0.4375, 0.5, 0.4688, 0.5, 0.4375, 1.0, 0.4688, 1.0, 0.4688, 1.0, 0.4375, 1.0, 0.4375, 0.5, 0.4062, 0.5, 0.4062, 0.5, 0.4375, 0.5, 0.4062, 1.0, 0.4375, 1.0, 0.4375, 1.0, 0.4062, 1.0, 0.4062, 0.5, 0.375, 0.5, 0.375, 0.5, 0.4062, 0.5, 0.375, 1.0, 0.4062, 1.0, 0.4062, 1.0, 0.375, 1.0, 0.375, 0.5, 0.3438, 0.5, 0.3438, 0.5, 0.375, 0.5, 0.3438, 1.0, 0.375, 1.0, 0.375, 1.0, 0.3438, 1.0, 0.3438, 0.5, 0.3125, 0.5, 0.3125, 0.5, 0.3438, 0.5, 0.3125, 1.0, 0.3438, 1.0, 0.3438, 1.0, 0.3125, 1.0, 0.3125, 0.5, 0.2812, 0.5, 0.2812, 0.5, 0.3125, 0.5, 0.2812, 1.0, 0.3125, 1.0, 0.3125, 1.0, 0.2812, 1.0, 0.2812, 0.5, 0.25, 0.5, 0.25, 0.5, 0.2812, 0.5, 0.25, 1.0, 0.2812, 1.0, 0.2812, 1.0, 0.25, 1.0, 0.25, 0.5, 0.2188, 0.5, 0.2188, 0.5, 0.25, 0.5, 0.2188, 1.0, 0.25, 1.0, 0.25, 1.0, 0.2188, 1.0, 0.2188, 0.5, 0.1875, 0.5, 0.1875, 0.5, 0.2188, 0.5, 0.1875, 1.0, 0.2188, 1.0, 0.2188, 1.0, 0.1875, 1.0, 0.1875, 0.5, 0.1562, 0.5, 0.1562, 0.5, 0.1875, 0.5, 0.1562, 1.0, 0.1875, 1.0, 0.1875, 1.0, 0.1562, 1.0, 0.1562, 0.5, 0.125, 0.5, 0.125, 0.5, 0.1562, 0.5, 0.125, 1.0, 0.1562, 1.0, 0.1562, 1.0, 0.125, 1.0, 0.125, 0.5, 0.09375, 0.5, 0.09375, 0.5, 0.125, 0.5, 0.09375, 1.0, 0.125, 1.0, 0.125, 1.0, 0.09375, 1.0, 0.09375, 0.5, 0.0625, 0.5, 0.0625, 0.5, 0.09375, 0.5, 0.0625, 1.0, 0.09375, 1.0, 0.09375, 1.0, 0.0625, 1.0, 0.0625, 0.5, 0.03125, 0.5, 0.03125, 0.5, 0.0625, 0.5, 0.03125, 1.0, 0.0625, 1.0, 0.0625, 1.0, 0.03125, 1.0, 0.03125, 0.5, 0.0, 0.5, 0.0, 0.5, 0.03125, 0.5, 0.0, 1.0, 0.03125, 1.0, 0.03125, 1.0, 0.0, 1.0, 0.5625, 1.0, 0.5312, 1.0, 0.5312, 0.5, 0.5625, 0.5, 0.5312, 0.5, 0.5312, 1.0, 0.5, 1.0, 0.5, 0.5, 0.5, 0.5, 0.5, 1.0, 0.4688, 1.0, 0.4688, 0.5, 0.5625, 0.5, 0.5312, 0.5, 0.5312, 1.0, 0.5625, 1.0, 0.5312, 0.5, 0.5, 0.5, 0.5, 1.0, 0.5312, 1.0, 0.5, 0.5, 0.4688, 0.5, 0.4688, 1.0, 0.5, 1.0, 1.0, 0.5, 0.9688, 0.5, 0.9688, 1.0, 1.0, 1.0, 0.9688, 0.5, 0.9375, 0.5, 0.9375, 1.0, 0.9688, 1.0, 0.9375, 0.5, 0.9062, 0.5, 0.9062, 1.0, 0.9375, 1.0, 0.9062, 0.5, 0.875, 0.5, 0.875, 1.0, 0.9062, 1.0, 0.875, 0.5, 0.8438, 0.5, 0.8438, 1.0, 0.875, 1.0, 0.8438, 0.5, 0.8125, 0.5, 0.8125, 1.0, 0.8438, 1.0, 0.8125, 0.5, 0.7812, 0.5, 0.7812, 1.0, 0.8125, 1.0, 0.7812, 0.5, 0.75, 0.5, 0.75, 1.0, 0.7812, 1.0, 0.75, 0.5, 0.7188, 0.5, 0.7188, 1.0, 0.75, 1.0, 0.7188, 0.5, 0.6875, 0.5, 0.6875, 1.0, 0.7188, 1.0, 0.6875, 0.5, 0.6562, 0.5, 0.6562, 1.0, 0.6875, 1.0, 0.6562, 0.5, 0.625, 0.5, 0.625, 1.0, 0.6562, 1.0, 0.625, 0.5, 0.5938, 0.5, 0.5938, 1.0, 0.625, 1.0, 0.5938, 0.5, 0.5625, 0.5, 0.5625, 1.0, 0.5938, 1.0, 0.4688, 0.5, 0.4375, 0.5, 0.4375, 1.0, 0.4688, 1.0, 0.4375, 0.5, 0.4062, 0.5, 0.4062, 1.0, 0.4375, 1.0, 0.4062, 0.5, 0.375, 0.5, 0.375, 1.0, 0.4062, 1.0, 0.375, 0.5, 0.3438, 0.5, 0.3438, 1.0, 0.375, 1.0, 0.3438, 0.5, 0.3125, 0.5, 0.3125, 1.0, 0.3438, 1.0, 0.3125, 0.5, 0.2812, 0.5, 0.2812, 1.0, 0.3125, 1.0, 0.2812, 0.5, 0.25, 0.5, 0.25, 1.0, 0.2812, 1.0, 0.25, 0.5, 0.2188, 0.5, 0.2188, 1.0, 0.25, 1.0, 0.2188, 0.5, 0.1875, 0.5, 0.1875, 1.0, 0.2188, 1.0, 0.1875, 0.5, 0.1562, 0.5, 0.1562, 1.0, 0.1875, 1.0, 0.1562, 0.5, 0.125, 0.5, 0.125, 1.0, 0.1562, 1.0, 0.125, 0.5, 0.09375, 0.5, 0.09375, 1.0, 0.125, 1.0, 0.09375, 0.5, 0.0625, 0.5, 0.0625, 1.0, 0.09375, 1.0, 0.0625, 0.5, 0.03125, 0.5, 0.03125, 1.0, 0.0625, 1.0, 0.03125, 0.5, 0.0, 0.5, 0.0, 1.0, 0.03125, 1.0, 1.0, 0.5, 1.0, 1.0, 0.9688, 1.0, 0.9688, 0.5, 0.9688, 0.5, 0.9688, 1.0, 0.9375, 1.0, 0.9375, 0.5, 0.9375, 0.5, 0.9375, 1.0, 0.9062, 1.0, 0.9062, 0.5, 0.9062, 0.5, 0.9062, 1.0, 0.875, 1.0, 0.875, 0.5, 0.875, 0.5, 0.875, 1.0, 0.8438, 1.0, 0.8438, 0.5, 0.8438, 0.5, 0.8438, 1.0, 0.8125, 1.0, 0.8125, 0.5, 0.8125, 0.5, 0.8125, 1.0, 0.7812, 1.0, 0.7812, 0.5, 0.7812, 0.5, 0.7812, 1.0, 0.75, 1.0, 0.75, 0.5, 0.75, 0.5, 0.75, 1.0, 0.7188, 1.0, 0.7188, 0.5, 0.7188, 0.5, 0.7188, 1.0, 0.6875, 1.0, 0.6875, 0.5, 0.6875, 0.5, 0.6875, 1.0, 0.6562, 1.0, 0.6562, 0.5, 0.6562, 0.5, 0.6562, 1.0, 0.625, 1.0, 0.625, 0.5, 0.625, 0.5, 0.625, 1.0, 0.5938, 1.0, 0.5938, 0.5, 0.5938, 0.5, 0.5938, 1.0, 0.5625, 1.0, 0.5625, 0.5, 0.5625, 0.5, 0.5625, 1.0, 0.5312, 1.0, 0.5312, 0.5, 0.5312, 0.5, 0.5312, 1.0, 0.5, 1.0, 0.5, 0.5, 0.5, 0.5, 0.5, 1.0, 0.4688, 1.0, 0.4688, 0.5, 0.4688, 0.5, 0.4688, 1.0, 0.4375, 1.0, 0.4375, 0.5, 0.4375, 0.5, 0.4375, 1.0, 0.4062, 1.0, 0.4062, 0.5, 0.4062, 0.5, 0.4062, 1.0, 0.375, 1.0, 0.375, 0.5, 0.375, 0.5, 0.375, 1.0, 0.3438, 1.0, 0.3438, 0.5, 0.3438, 0.5, 0.3438, 1.0, 0.3125, 1.0, 0.3125, 0.5, 0.3125, 0.5, 0.3125, 1.0, 0.2812, 1.0, 0.2812, 0.5, 0.2812, 0.5, 0.2812, 1.0, 0.25, 1.0, 0.25, 0.5, 0.25, 0.5, 0.25, 1.0, 0.2188, 1.0, 0.2188, 0.5, 0.2188, 0.5, 0.2188, 1.0, 0.1875, 1.0, 0.1875, 0.5, 0.1875, 0.5, 0.1875, 1.0, 0.1562, 1.0, 0.1562, 0.5, 0.1562, 0.5, 0.1562, 1.0, 0.125, 1.0, 0.125, 0.5, 0.125, 0.5, 0.125, 1.0, 0.09375, 1.0, 0.09375, 0.5, 0.09375, 0.5, 0.09375, 1.0, 0.0625, 1.0, 0.0625, 0.5, 0.0625, 0.5, 0.0625, 1.0, 0.03125, 1.0, 0.03125, 0.5, 0.03125, 0.5, 0.03125, 1.0, 0.0, 1.0, 0.0, 0.5, 1.0, 0.5, 1.0, 0.5, 0.9688, 0.5, 0.9688, 0.5, 0.9688, 1.0, 0.9688, 1.0, 1.0, 1.0, 1.0, 1.0, 0.9688, 0.5, 0.9688, 0.5, 0.9375, 0.5, 0.9375, 0.5, 0.9375, 1.0, 0.9375, 1.0, 0.9688, 1.0, 0.9688, 1.0, 0.9375, 0.5, 0.9375, 0.5, 0.9062, 0.5, 0.9062, 0.5, 0.9062, 1.0, 0.9062, 1.0, 0.9375, 1.0, 0.9375, 1.0, 0.9062, 0.5, 0.9062, 0.5, 0.875, 0.5, 0.875, 0.5, 0.875, 1.0, 0.875, 1.0, 0.9062, 1.0, 0.9062, 1.0, 0.875, 0.5, 0.875, 0.5, 0.8438, 0.5, 0.8438, 0.5, 0.8438, 1.0, 0.8438, 1.0, 0.875, 1.0, 0.875, 1.0, 0.8438, 0.5, 0.8438, 0.5, 0.8125, 0.5, 0.8125, 0.5, 0.8125, 1.0, 0.8125, 1.0, 0.8438, 1.0, 0.8438, 1.0, 0.8125, 0.5, 0.8125, 0.5, 0.7812, 0.5, 0.7812, 0.5, 0.7812, 1.0, 0.7812, 1.0, 0.8125, 1.0, 0.8125, 1.0, 0.7812, 0.5, 0.7812, 0.5, 0.75, 0.5, 0.75, 0.5, 0.75, 1.0, 0.75, 1.0, 0.7812, 1.0, 0.7812, 1.0, 0.75, 0.5, 0.75, 0.5, 0.7188, 0.5, 0.7188, 0.5, 0.7188, 1.0, 0.7188, 1.0, 0.75, 1.0, 0.75, 1.0, 0.7188, 0.5, 0.7188, 0.5, 0.6875, 0.5, 0.6875, 0.5, 0.6875, 1.0, 0.6875, 1.0, 0.7188, 1.0, 0.7188, 1.0, 0.6875, 0.5, 0.6875, 0.5, 0.6562, 0.5, 0.6562, 0.5, 0.6562, 1.0, 0.6562, 1.0, 0.6875, 1.0, 0.6875, 1.0, 0.6562, 0.5, 0.6562, 0.5, 0.625, 0.5, 0.625, 0.5, 0.625, 1.0, 0.625, 1.0, 0.6562, 1.0, 0.6562, 1.0, 0.625, 0.5, 0.625, 0.5, 0.5938, 0.5, 0.5938, 0.5, 0.5938, 1.0, 0.5938, 1.0, 0.625, 1.0, 0.625, 1.0, 0.5938, 0.5, 0.5938, 0.5, 0.5625, 0.5, 0.5625, 0.5, 0.5625, 1.0, 0.5625, 1.0, 0.5938, 1.0, 0.5938, 1.0, 0.5625, 0.5, 0.5625, 0.5, 0.5312, 0.5, 0.5312, 0.5, 0.5312, 1.0, 0.5312, 1.0, 0.5625, 1.0, 0.5625, 1.0, 0.5312, 0.5, 0.5312, 0.5, 0.5, 0.5, 0.5, 0.5, 0.5, 1.0, 0.5, 1.0, 0.5312, 1.0, 0.5312, 1.0, 0.5, 0.5, 0.5, 0.5, 0.4688, 0.5, 0.4688, 0.5, 0.4688, 1.0, 0.4688, 1.0, 0.5, 1.0, 0.5, 1.0, 0.4688, 0.5, 0.4688, 0.5, 0.4375, 0.5, 0.4375, 0.5, 0.4375, 1.0, 0.4375, 1.0, 0.4688, 1.0, 0.4688, 1.0, 0.4375, 0.5, 0.4375, 0.5, 0.4062, 0.5, 0.4062, 0.5, 0.4062, 1.0, 0.4062, 1.0, 0.4375, 1.0, 0.4375, 1.0, 0.4062, 0.5, 0.4062, 0.5, 0.375, 0.5, 0.375, 0.5, 0.375, 1.0, 0.375, 1.0, 0.4062, 1.0, 0.4062, 1.0, 0.375, 0.5, 0.375, 0.5, 0.3438, 0.5, 0.3438, 0.5, 0.3438, 1.0, 0.3438, 1.0, 0.375, 1.0, 0.375, 1.0, 0.3438, 0.5, 0.3438, 0.5, 0.3125, 0.5, 0.3125, 0.5, 0.3125, 1.0, 0.3125, 1.0, 0.3438, 1.0, 0.3438, 1.0, 0.3125, 0.5, 0.3125, 0.5, 0.2812, 0.5, 0.2812, 0.5, 0.2812, 1.0, 0.2812, 1.0, 0.3125, 1.0, 0.3125, 1.0, 0.2812, 0.5, 0.2812, 0.5, 0.25, 0.5, 0.25, 0.5, 0.25, 1.0, 0.25, 1.0, 0.2812, 1.0, 0.2812, 1.0, 0.25, 0.5, 0.25, 0.5, 0.2188, 0.5, 0.2188, 0.5, 0.2188, 1.0, 0.2188, 1.0, 0.25, 1.0, 0.25, 1.0, 0.2188, 0.5, 0.2188, 0.5, 0.1875, 0.5, 0.1875, 0.5, 0.1875, 1.0, 0.1875, 1.0, 0.2188, 1.0, 0.2188, 1.0, 0.1875, 0.5, 0.1875, 0.5, 0.1562, 0.5, 0.1562, 0.5, 0.1562, 1.0, 0.1562, 1.0, 0.1875, 1.0, 0.1875, 1.0, 0.1562, 0.5, 0.1562, 0.5, 0.125, 0.5, 0.125, 0.5, 0.125, 1.0, 0.125, 1.0, 0.1562, 1.0, 0.1562, 1.0, 0.125, 0.5, 0.125, 0.5, 0.09375, 0.5, 0.09375, 0.5, 0.09375, 1.0, 0.09375, 1.0, 0.125, 1.0, 0.125, 1.0, 0.09375, 0.5, 0.09375, 0.5, 0.0625, 0.5, 0.0625, 0.5, 0.0625, 1.0, 0.0625, 1.0, 0.09375, 1.0, 0.09375, 1.0, 0.0625, 0.5, 0.0625, 0.5, 0.03125, 0.5, 0.03125, 0.5, 0.03125, 1.0, 0.03125, 1.0, 0.0625, 1.0, 0.0625, 1.0, 0.03125, 0.5, 0.03125, 0.5, 0.0, 0.5, 0.0, 0.5, 0.0, 1.0, 0.0, 1.0, 0.03125, 1.0, 0.03125, 1.0, 0.5625, 1.0, 0.5625, 0.5, 0.5312, 0.5, 0.5312, 1.0, 0.5312, 0.5, 0.5, 0.5, 0.5, 1.0, 0.5312, 1.0, 0.5, 0.5, 0.4688, 0.5, 0.4688, 1.0, 0.5, 1.0, 0.5625, 1.0, 0.5625, 0.5, 0.5625, 0.5, 0.5625, 1.0, 0.5625, 0.5, 0.5312, 0.5, 0.5312, 0.5, 0.5625, 0.5, 0.5312, 1.0, 0.5625, 1.0, 0.5625, 1.0, 0.5312, 1.0, 0.5312, 0.5, 0.5, 0.5, 0.5, 0.5, 0.5312, 0.5, 0.5, 1.0, 0.5312, 1.0, 0.5312, 1.0, 0.5, 1.0, 0.5, 0.5, 0.4688, 0.5, 0.4688, 0.5, 0.5, 0.5, 0.4688, 1.0, 0.5, 1.0, 0.5, 1.0, 0.4688, 1.0, 0.4688, 0.5, 0.4688, 1.0, 0.4688, 1.0, 0.4688, 0.5, 0.5625, 0.5, 0.5625, 1.0, 0.5312, 1.0, 0.5312, 0.5, 0.5312, 0.5, 0.5312, 1.0, 0.5, 1.0, 0.5, 0.5, 0.5, 0.5, 0.5, 1.0, 0.4688, 1.0, 0.4688, 0.5, 1.0, 0.5, 1.0, 1.0, 0.9688, 1.0, 0.9688, 0.5, 0.9688, 0.5, 0.9688, 1.0, 0.9375, 1.0, 0.9375, 0.5, 0.9375, 0.5, 0.9375, 1.0, 0.9062, 1.0, 0.9062, 0.5, 0.9062, 0.5, 0.9062, 1.0, 0.875, 1.0, 0.875, 0.5, 0.875, 0.5, 0.875, 1.0, 0.8438, 1.0, 0.8438, 0.5, 0.8438, 0.5, 0.8438, 1.0, 0.8125, 1.0, 0.8125, 0.5, 0.8125, 0.5, 0.8125, 1.0, 0.7812, 1.0, 0.7812, 0.5, 0.7812, 0.5, 0.7812, 1.0, 0.75, 1.0, 0.75, 0.5, 0.75, 0.5, 0.75, 1.0, 0.7188, 1.0, 0.7188, 0.5, 0.7188, 0.5, 0.7188, 1.0, 0.6875, 1.0, 0.6875, 0.5, 0.6875, 0.5, 0.6875, 1.0, 0.6562, 1.0, 0.6562, 0.5, 0.6562, 0.5, 0.6562, 1.0, 0.625, 1.0, 0.625, 0.5, 0.625, 0.5, 0.625, 1.0, 0.5938, 1.0, 0.5938, 0.5, 0.5938, 0.5, 0.5938, 1.0, 0.5625, 1.0, 0.5625, 0.5, 0.4688, 0.5, 0.4688, 1.0, 0.4375, 1.0, 0.4375, 0.5, 0.4375, 0.5, 0.4375, 1.0, 0.4062, 1.0, 0.4062, 0.5, 0.4062, 0.5, 0.4062, 1.0, 0.375, 1.0, 0.375, 0.5, 0.375, 0.5, 0.375, 1.0, 0.3438, 1.0, 0.3438, 0.5, 0.3438, 0.5, 0.3438, 1.0, 0.3125, 1.0, 0.3125, 0.5, 0.3125, 0.5, 0.3125, 1.0, 0.2812, 1.0, 0.2812, 0.5, 0.2812, 0.5, 0.2812, 1.0, 0.25, 1.0, 0.25, 0.5, 0.25, 0.5, 0.25, 1.0, 0.2188, 1.0, 0.2188, 0.5, 0.2188, 0.5, 0.2188, 1.0, 0.1875, 1.0, 0.1875, 0.5, 0.1875, 0.5, 0.1875, 1.0, 0.1562, 1.0, 0.1562, 0.5, 0.1562, 0.5, 0.1562, 1.0, 0.125, 1.0, 0.125, 0.5, 0.125, 0.5, 0.125, 1.0, 0.09375, 1.0, 0.09375, 0.5, 0.09375, 0.5, 0.09375, 1.0, 0.0625, 1.0, 0.0625, 0.5, 0.0625, 0.5, 0.0625, 1.0, 0.03125, 1.0, 0.03125, 0.5, 0.03125, 0.5, 0.03125, 1.0, 0.0, 1.0, 0.0, 0.5, 1.0, 0.5, 0.9688, 0.5, 0.9688, 1.0, 1.0, 1.0, 0.9688, 0.5, 0.9375, 0.5, 0.9375, 1.0, 0.9688, 1.0, 0.9375, 0.5, 0.9062, 0.5, 0.9062, 1.0, 0.9375, 1.0, 0.9062, 0.5, 0.875, 0.5, 0.875, 1.0, 0.9062, 1.0, 0.875, 0.5, 0.8438, 0.5, 0.8438, 1.0, 0.875, 1.0, 0.8438, 0.5, 0.8125, 0.5, 0.8125, 1.0, 0.8438, 1.0, 0.8125, 0.5, 0.7812, 0.5, 0.7812, 1.0, 0.8125, 1.0, 0.7812, 0.5, 0.75, 0.5, 0.75, 1.0, 0.7812, 1.0, 0.75, 0.5, 0.7188, 0.5, 0.7188, 1.0, 0.75, 1.0, 0.7188, 0.5, 0.6875, 0.5, 0.6875, 1.0, 0.7188, 1.0, 0.6875, 0.5, 0.6562, 0.5, 0.6562, 1.0, 0.6875, 1.0, 0.6562, 0.5, 0.625, 0.5, 0.625, 1.0, 0.6562, 1.0, 0.625, 0.5, 0.5938, 0.5, 0.5938, 1.0, 0.625, 1.0, 0.5938, 0.5, 0.5625, 0.5, 0.5625, 1.0, 0.5938, 1.0, 0.5625, 0.5, 0.5312, 0.5, 0.5312, 1.0, 0.5625, 1.0, 0.5312, 0.5, 0.5, 0.5, 0.5, 1.0, 0.5312, 1.0, 0.5, 0.5, 0.4688, 0.5, 0.4688, 1.0, 0.5, 1.0, 0.4688, 0.5, 0.4375, 0.5, 0.4375, 1.0, 0.4688, 1.0, 0.4375, 0.5, 0.4062, 0.5, 0.4062, 1.0, 0.4375, 1.0, 0.4062, 0.5, 0.375, 0.5, 0.375, 1.0, 0.4062, 1.0, 0.375, 0.5, 0.3438, 0.5, 0.3438, 1.0, 0.375, 1.0, 0.3438, 0.5, 0.3125, 0.5, 0.3125, 1.0, 0.3438, 1.0, 0.3125, 0.5, 0.2812, 0.5, 0.2812, 1.0, 0.3125, 1.0, 0.2812, 0.5, 0.25, 0.5, 0.25, 1.0, 0.2812, 1.0, 0.25, 0.5, 0.2188, 0.5, 0.2188, 1.0, 0.25, 1.0, 0.2188, 0.5, 0.1875, 0.5, 0.1875, 1.0, 0.2188, 1.0, 0.1875, 0.5, 0.1562, 0.5, 0.1562, 1.0, 0.1875, 1.0, 0.1562, 0.5, 0.125, 0.5, 0.125, 1.0, 0.1562, 1.0, 0.125, 0.5, 0.09375, 0.5, 0.09375, 1.0, 0.125, 1.0, 0.09375, 0.5, 0.0625, 0.5, 0.0625, 1.0, 0.09375, 1.0, 0.0625, 0.5, 0.03125, 0.5, 0.03125, 1.0, 0.0625, 1.0, 0.03125, 0.5, 0.0, 0.5, 0.0, 1.0, 0.03125, 1.0, 1.0, 0.5, 0.9688, 0.5, 0.9688, 0.5, 1.0, 0.5, 0.9688, 1.0, 1.0, 1.0, 1.0, 1.0, 0.9688, 1.0, 0.9688, 0.5, 0.9375, 0.5, 0.9375, 0.5, 0.9688, 0.5, 0.9375, 1.0, 0.9688, 1.0, 0.9688, 1.0, 0.9375, 1.0, 0.9375, 0.5, 0.9062, 0.5, 0.9062, 0.5, 0.9375, 0.5, 0.9062, 1.0, 0.9375, 1.0, 0.9375, 1.0, 0.9062, 1.0, 0.9062, 0.5, 0.875, 0.5, 0.875, 0.5, 0.9062, 0.5, 0.875, 1.0, 0.9062, 1.0, 0.9062, 1.0, 0.875, 1.0, 0.875, 0.5, 0.8438, 0.5, 0.8438, 0.5, 0.875, 0.5, 0.8438, 1.0, 0.875, 1.0, 0.875, 1.0, 0.8438, 1.0, 0.8438, 0.5, 0.8125, 0.5, 0.8125, 0.5, 0.8438, 0.5, 0.8125, 1.0, 0.8438, 1.0, 0.8438, 1.0, 0.8125, 1.0, 0.8125, 0.5, 0.7812, 0.5, 0.7812, 0.5, 0.8125, 0.5, 0.7812, 1.0, 0.8125, 1.0, 0.8125, 1.0, 0.7812, 1.0, 0.7812, 0.5, 0.75, 0.5, 0.75, 0.5, 0.7812, 0.5, 0.75, 1.0, 0.7812, 1.0, 0.7812, 1.0, 0.75, 1.0, 0.75, 0.5, 0.7188, 0.5, 0.7188, 0.5, 0.75, 0.5, 0.7188, 1.0, 0.75, 1.0, 0.75, 1.0, 0.7188, 1.0, 0.7188, 0.5, 0.6875, 0.5, 0.6875, 0.5, 0.7188, 0.5, 0.6875, 1.0, 0.7188, 1.0, 0.7188, 1.0, 0.6875, 1.0, 0.6875, 0.5, 0.6562, 0.5, 0.6562, 0.5, 0.6875, 0.5, 0.6562, 1.0, 0.6875, 1.0, 0.6875, 1.0, 0.6562, 1.0, 0.6562, 0.5, 0.625, 0.5, 0.625, 0.5, 0.6562, 0.5, 0.625, 1.0, 0.6562, 1.0, 0.6562, 1.0, 0.625, 1.0, 0.625, 0.5, 0.5938, 0.5, 0.5938, 0.5, 0.625, 0.5, 0.5938, 1.0, 0.625, 1.0, 0.625, 1.0, 0.5938, 1.0, 0.5938, 0.5, 0.5625, 0.5, 0.5625, 0.5, 0.5938, 0.5, 0.5625, 1.0, 0.5938, 1.0, 0.5938, 1.0, 0.5625, 1.0, 0.5625, 0.5, 0.5312, 0.5, 0.5312, 0.5, 0.5625, 0.5, 0.5312, 1.0, 0.5625, 1.0, 0.5625, 1.0, 0.5312, 1.0, 0.5312, 0.5, 0.5, 0.5, 0.5, 0.5, 0.5312, 0.5, 0.5, 1.0, 0.5312, 1.0, 0.5312, 1.0, 0.5, 1.0, 0.5, 0.5, 0.4688, 0.5, 0.4688, 0.5, 0.5, 0.5, 0.4688, 1.0, 0.5, 1.0, 0.5, 1.0, 0.4688, 1.0, 0.4688, 0.5, 0.4375, 0.5, 0.4375, 0.5, 0.4688, 0.5, 0.4375, 1.0, 0.4688, 1.0, 0.4688, 1.0, 0.4375, 1.0, 0.4375, 0.5, 0.4062, 0.5, 0.4062, 0.5, 0.4375, 0.5, 0.4062, 1.0, 0.4375, 1.0, 0.4375, 1.0, 0.4062, 1.0, 0.4062, 0.5, 0.375, 0.5, 0.375, 0.5, 0.4062, 0.5, 0.375, 1.0, 0.4062, 1.0, 0.4062, 1.0, 0.375, 1.0, 0.375, 0.5, 0.3438, 0.5, 0.3438, 0.5, 0.375, 0.5, 0.3438, 1.0, 0.375, 1.0, 0.375, 1.0, 0.3438, 1.0, 0.3438, 0.5, 0.3125, 0.5, 0.3125, 0.5, 0.3438, 0.5, 0.3125, 1.0, 0.3438, 1.0, 0.3438, 1.0, 0.3125, 1.0, 0.3125, 0.5, 0.2812, 0.5, 0.2812, 0.5, 0.3125, 0.5, 0.2812, 1.0, 0.3125, 1.0, 0.3125, 1.0, 0.2812, 1.0, 0.2812, 0.5, 0.25, 0.5, 0.25, 0.5, 0.2812, 0.5, 0.25, 1.0, 0.2812, 1.0, 0.2812, 1.0, 0.25, 1.0, 0.25, 0.5, 0.2188, 0.5, 0.2188, 0.5, 0.25, 0.5, 0.2188, 1.0, 0.25, 1.0, 0.25, 1.0, 0.2188, 1.0, 0.2188, 0.5, 0.1875, 0.5, 0.1875, 0.5, 0.2188, 0.5, 0.1875, 1.0, 0.2188, 1.0, 0.2188, 1.0, 0.1875, 1.0, 0.1875, 0.5, 0.1562, 0.5, 0.1562, 0.5, 0.1875, 0.5, 0.1562, 1.0, 0.1875, 1.0, 0.1875, 1.0, 0.1562, 1.0, 0.1562, 0.5, 0.125, 0.5, 0.125, 0.5, 0.1562, 0.5, 0.125, 1.0, 0.1562, 1.0, 0.1562, 1.0, 0.125, 1.0, 0.125, 0.5, 0.09375, 0.5, 0.09375, 0.5, 0.125, 0.5, 0.09375, 1.0, 0.125, 1.0, 0.125, 1.0, 0.09375, 1.0, 0.09375, 0.5, 0.0625, 0.5, 0.0625, 0.5, 0.09375, 0.5, 0.0625, 1.0, 0.09375, 1.0, 0.09375, 1.0, 0.0625, 1.0, 0.0625, 0.5, 0.03125, 0.5, 0.03125, 0.5, 0.0625, 0.5, 0.03125, 1.0, 0.0625, 1.0, 0.0625, 1.0, 0.03125, 1.0, 0.03125, 0.5, 0.0, 0.5, 0.0, 0.5, 0.03125, 0.5, 0.0, 1.0, 0.03125, 1.0, 0.03125, 1.0, 0.0, 1.0, 0.5625, 1.0, 0.5312, 1.0, 0.5312, 0.5, 0.5625, 0.5, 0.5312, 0.5, 0.5312, 1.0, 0.5, 1.0, 0.5, 0.5, 0.5, 0.5, 0.5, 1.0, 0.4688, 1.0, 0.4688, 0.5, 0.5625, 0.5, 0.5312, 0.5, 0.5312, 1.0, 0.5625, 1.0, 0.5312, 0.5, 0.5, 0.5, 0.5, 1.0, 0.5312, 1.0, 0.5, 0.5, 0.4688, 0.5, 0.4688, 1.0, 0.5, 1.0, 1.0, 0.5, 0.9688, 0.5, 0.9688, 1.0, 1.0, 1.0, 0.9688, 0.5, 0.9375, 0.5, 0.9375, 1.0, 0.9688, 1.0, 0.9375, 0.5, 0.9062, 0.5, 0.9062, 1.0, 0.9375, 1.0, 0.9062, 0.5, 0.875, 0.5, 0.875, 1.0, 0.9062, 1.0, 0.875, 0.5, 0.8438, 0.5, 0.8438, 1.0, 0.875, 1.0, 0.8438, 0.5, 0.8125, 0.5, 0.8125, 1.0, 0.8438, 1.0, 0.8125, 0.5, 0.7812, 0.5, 0.7812, 1.0, 0.8125, 1.0, 0.7812, 0.5, 0.75, 0.5, 0.75, 1.0, 0.7812, 1.0, 0.75, 0.5, 0.7188, 0.5, 0.7188, 1.0, 0.75, 1.0, 0.7188, 0.5, 0.6875, 0.5, 0.6875, 1.0, 0.7188, 1.0, 0.6875, 0.5, 0.6562, 0.5, 0.6562, 1.0, 0.6875, 1.0, 0.6562, 0.5, 0.625, 0.5, 0.625, 1.0, 0.6562, 1.0, 0.625, 0.5, 0.5938, 0.5, 0.5938, 1.0, 0.625, 1.0, 0.5938, 0.5, 0.5625, 0.5, 0.5625, 1.0, 0.5938, 1.0, 0.4688, 0.5, 0.4375, 0.5, 0.4375, 1.0, 0.4688, 1.0, 0.4375, 0.5, 0.4062, 0.5, 0.4062, 1.0, 0.4375, 1.0, 0.4062, 0.5, 0.375, 0.5, 0.375, 1.0, 0.4062, 1.0, 0.375, 0.5, 0.3438, 0.5, 0.3438, 1.0, 0.375, 1.0, 0.3438, 0.5, 0.3125, 0.5, 0.3125, 1.0, 0.3438, 1.0, 0.3125, 0.5, 0.2812, 0.5, 0.2812, 1.0, 0.3125, 1.0, 0.2812, 0.5, 0.25, 0.5, 0.25, 1.0, 0.2812, 1.0, 0.25, 0.5, 0.2188, 0.5, 0.2188, 1.0, 0.25, 1.0, 0.2188, 0.5, 0.1875, 0.5, 0.1875, 1.0, 0.2188, 1.0, 0.1875, 0.5, 0.1562, 0.5, 0.1562, 1.0, 0.1875, 1.0, 0.1562, 0.5, 0.125, 0.5, 0.125, 1.0, 0.1562, 1.0, 0.125, 0.5, 0.09375, 0.5, 0.09375, 1.0, 0.125, 1.0, 0.09375, 0.5, 0.0625, 0.5, 0.0625, 1.0, 0.09375, 1.0, 0.0625, 0.5, 0.03125, 0.5, 0.03125, 1.0, 0.0625, 1.0, 0.03125, 0.5, 0.0, 0.5, 0.0, 1.0, 0.03125, 1.0, 1.0, 0.5, 1.0, 1.0, 0.9688, 1.0, 0.9688, 0.5, 0.9688, 0.5, 0.9688, 1.0, 0.9375, 1.0, 0.9375, 0.5, 0.9375, 0.5, 0.9375, 1.0, 0.9062, 1.0, 0.9062, 0.5, 0.9062, 0.5, 0.9062, 1.0, 0.875, 1.0, 0.875, 0.5, 0.875, 0.5, 0.875, 1.0, 0.8438, 1.0, 0.8438, 0.5, 0.8438, 0.5, 0.8438, 1.0, 0.8125, 1.0, 0.8125, 0.5, 0.8125, 0.5, 0.8125, 1.0, 0.7812, 1.0, 0.7812, 0.5, 0.7812, 0.5, 0.7812, 1.0, 0.75, 1.0, 0.75, 0.5, 0.75, 0.5, 0.75, 1.0, 0.7188, 1.0, 0.7188, 0.5, 0.7188, 0.5, 0.7188, 1.0, 0.6875, 1.0, 0.6875, 0.5, 0.6875, 0.5, 0.6875, 1.0, 0.6562, 1.0, 0.6562, 0.5, 0.6562, 0.5, 0.6562, 1.0, 0.625, 1.0, 0.625, 0.5, 0.625, 0.5, 0.625, 1.0, 0.5938, 1.0, 0.5938, 0.5, 0.5938, 0.5, 0.5938, 1.0, 0.5625, 1.0, 0.5625, 0.5, 0.5625, 0.5, 0.5625, 1.0, 0.5312, 1.0, 0.5312, 0.5, 0.5312, 0.5, 0.5312, 1.0, 0.5, 1.0, 0.5, 0.5, 0.5, 0.5, 0.5, 1.0, 0.4688, 1.0, 0.4688, 0.5, 0.4688, 0.5, 0.4688, 1.0, 0.4375, 1.0, 0.4375, 0.5, 0.4375, 0.5, 0.4375, 1.0, 0.4062, 1.0, 0.4062, 0.5, 0.4062, 0.5, 0.4062, 1.0, 0.375, 1.0, 0.375, 0.5, 0.375, 0.5, 0.375, 1.0, 0.3438, 1.0, 0.3438, 0.5, 0.3438, 0.5, 0.3438, 1.0, 0.3125, 1.0, 0.3125, 0.5, 0.3125, 0.5, 0.3125, 1.0, 0.2812, 1.0, 0.2812, 0.5, 0.2812, 0.5, 0.2812, 1.0, 0.25, 1.0, 0.25, 0.5, 0.25, 0.5, 0.25, 1.0, 0.2188, 1.0, 0.2188, 0.5, 0.2188, 0.5, 0.2188, 1.0, 0.1875, 1.0, 0.1875, 0.5, 0.1875, 0.5, 0.1875, 1.0, 0.1562, 1.0, 0.1562, 0.5, 0.1562, 0.5, 0.1562, 1.0, 0.125, 1.0, 0.125, 0.5, 0.125, 0.5, 0.125, 1.0, 0.09375, 1.0, 0.09375, 0.5, 0.09375, 0.5, 0.09375, 1.0, 0.0625, 1.0, 0.0625, 0.5, 0.0625, 0.5, 0.0625, 1.0, 0.03125, 1.0, 0.03125, 0.5, 0.03125, 0.5, 0.03125, 1.0, 0.0, 1.0, 0.0, 0.5, 1.0, 0.5, 1.0, 0.5, 0.9688, 0.5, 0.9688, 0.5, 0.9688, 1.0, 0.9688, 1.0, 1.0, 1.0, 1.0, 1.0, 0.9688, 0.5, 0.9688, 0.5, 0.9375, 0.5, 0.9375, 0.5, 0.9375, 1.0, 0.9375, 1.0, 0.9688, 1.0, 0.9688, 1.0, 0.9375, 0.5, 0.9375, 0.5, 0.9062, 0.5, 0.9062, 0.5, 0.9062, 1.0, 0.9062, 1.0, 0.9375, 1.0, 0.9375, 1.0, 0.9062, 0.5, 0.9062, 0.5, 0.875, 0.5, 0.875, 0.5, 0.875, 1.0, 0.875, 1.0, 0.9062, 1.0, 0.9062, 1.0, 0.875, 0.5, 0.875, 0.5, 0.8438, 0.5, 0.8438, 0.5, 0.8438, 1.0, 0.8438, 1.0, 0.875, 1.0, 0.875, 1.0, 0.8438, 0.5, 0.8438, 0.5, 0.8125, 0.5, 0.8125, 0.5, 0.8125, 1.0, 0.8125, 1.0, 0.8438, 1.0, 0.8438, 1.0, 0.8125, 0.5, 0.8125, 0.5, 0.7812, 0.5, 0.7812, 0.5, 0.7812, 1.0, 0.7812, 1.0, 0.8125, 1.0, 0.8125, 1.0, 0.7812, 0.5, 0.7812, 0.5, 0.75, 0.5, 0.75, 0.5, 0.75, 1.0, 0.75, 1.0, 0.7812, 1.0, 0.7812, 1.0, 0.75, 0.5, 0.75, 0.5, 0.7188, 0.5, 0.7188, 0.5, 0.7188, 1.0, 0.7188, 1.0, 0.75, 1.0, 0.75, 1.0, 0.7188, 0.5, 0.7188, 0.5, 0.6875, 0.5, 0.6875, 0.5, 0.6875, 1.0, 0.6875, 1.0, 0.7188, 1.0, 0.7188, 1.0, 0.6875, 0.5, 0.6875, 0.5, 0.6562, 0.5, 0.6562, 0.5, 0.6562, 1.0, 0.6562, 1.0, 0.6875, 1.0, 0.6875, 1.0, 0.6562, 0.5, 0.6562, 0.5, 0.625, 0.5, 0.625, 0.5, 0.625, 1.0, 0.625, 1.0, 0.6562, 1.0, 0.6562, 1.0, 0.625, 0.5, 0.625, 0.5, 0.5938, 0.5, 0.5938, 0.5, 0.5938, 1.0, 0.5938, 1.0, 0.625, 1.0, 0.625, 1.0, 0.5938, 0.5, 0.5938, 0.5, 0.5625, 0.5, 0.5625, 0.5, 0.5625, 1.0, 0.5625, 1.0, 0.5938, 1.0, 0.5938, 1.0, 0.5625, 0.5, 0.5625, 0.5, 0.5312, 0.5, 0.5312, 0.5, 0.5312, 1.0, 0.5312, 1.0, 0.5625, 1.0, 0.5625, 1.0, 0.5312, 0.5, 0.5312, 0.5, 0.5, 0.5, 0.5, 0.5, 0.5, 1.0, 0.5, 1.0, 0.5312, 1.0, 0.5312, 1.0, 0.5, 0.5, 0.5, 0.5, 0.4688, 0.5, 0.4688, 0.5, 0.4688, 1.0, 0.4688, 1.0, 0.5, 1.0, 0.5, 1.0, 0.4688, 0.5, 0.4688, 0.5, 0.4375, 0.5, 0.4375, 0.5, 0.4375, 1.0, 0.4375, 1.0, 0.4688, 1.0, 0.4688, 1.0, 0.4375, 0.5, 0.4375, 0.5, 0.4062, 0.5, 0.4062, 0.5, 0.4062, 1.0, 0.4062, 1.0, 0.4375, 1.0, 0.4375, 1.0, 0.4062, 0.5, 0.4062, 0.5, 0.375, 0.5, 0.375, 0.5, 0.375, 1.0, 0.375, 1.0, 0.4062, 1.0, 0.4062, 1.0, 0.375, 0.5, 0.375, 0.5, 0.3438, 0.5, 0.3438, 0.5, 0.3438, 1.0, 0.3438, 1.0, 0.375, 1.0, 0.375, 1.0, 0.3438, 0.5, 0.3438, 0.5, 0.3125, 0.5, 0.3125, 0.5, 0.3125, 1.0, 0.3125, 1.0, 0.3438, 1.0, 0.3438, 1.0, 0.3125, 0.5, 0.3125, 0.5, 0.2812, 0.5, 0.2812, 0.5, 0.2812, 1.0, 0.2812, 1.0, 0.3125, 1.0, 0.3125, 1.0, 0.2812, 0.5, 0.2812, 0.5, 0.25, 0.5, 0.25, 0.5, 0.25, 1.0, 0.25, 1.0, 0.2812, 1.0, 0.2812, 1.0, 0.25, 0.5, 0.25, 0.5, 0.2188, 0.5, 0.2188, 0.5, 0.2188, 1.0, 0.2188, 1.0, 0.25, 1.0, 0.25, 1.0, 0.2188, 0.5, 0.2188, 0.5, 0.1875, 0.5, 0.1875, 0.5, 0.1875, 1.0, 0.1875, 1.0, 0.2188, 1.0, 0.2188, 1.0, 0.1875, 0.5, 0.1875, 0.5, 0.1562, 0.5, 0.1562, 0.5, 0.1562, 1.0, 0.1562, 1.0, 0.1875, 1.0, 0.1875, 1.0, 0.1562, 0.5, 0.1562, 0.5, 0.125, 0.5, 0.125, 0.5, 0.125, 1.0, 0.125, 1.0, 0.1562, 1.0, 0.1562, 1.0, 0.125, 0.5, 0.125, 0.5, 0.09375, 0.5, 0.09375, 0.5, 0.09375, 1.0, 0.09375, 1.0, 0.125, 1.0, 0.125, 1.0, 0.09375, 0.5, 0.09375, 0.5, 0.0625, 0.5, 0.0625, 0.5, 0.0625, 1.0, 0.0625, 1.0, 0.09375, 1.0, 0.09375, 1.0, 0.0625, 0.5, 0.0625, 0.5, 0.03125, 0.5, 0.03125, 0.5, 0.03125, 1.0, 0.03125, 1.0, 0.0625, 1.0, 0.0625, 1.0, 0.03125, 0.5, 0.03125, 0.5, 0.0, 0.5, 0.0, 0.5, 0.0, 1.0, 0.0, 1.0, 0.03125, 1.0, 0.03125, 1.0, 0.5625, 1.0, 0.5625, 0.5, 0.5312, 0.5, 0.5312, 1.0, 0.5312, 0.5, 0.5, 0.5, 0.5, 1.0, 0.5312, 1.0, 0.5, 0.5, 0.4688, 0.5, 0.4688, 1.0, 0.5, 1.0, 0.5625, 1.0, 0.5625, 0.5, 0.5625, 0.5, 0.5625, 1.0, 0.5625, 0.5, 0.5312, 0.5, 0.5312, 0.5, 0.5625, 0.5, 0.5312, 1.0, 0.5625, 1.0, 0.5625, 1.0, 0.5312, 1.0, 0.5312, 0.5, 0.5, 0.5, 0.5, 0.5, 0.5312, 0.5, 0.5, 1.0, 0.5312, 1.0, 0.5312, 1.0, 0.5, 1.0, 0.5, 0.5, 0.4688, 0.5, 0.4688, 0.5, 0.5, 0.5, 0.4688, 1.0, 0.5, 1.0, 0.5, 1.0, 0.4688, 1.0, 0.4688, 0.5, 0.4688, 1.0, 0.4688, 1.0, 0.4688, 0.5])
me_cylinder_001.use_remesh_fix_poles = True
me_cylinder_001.use_remesh_preserve_attributes = False
me_cylinder_001.use_mirror_vertex_groups = False
me_cylinder_001.update()

# ---- objects
ob_cylinder_001 = bpy.data.objects.new('Cylinder.001', me_cylinder_001)

# ---- transforms, parenting, visibility, modifiers, constraints
ob_cylinder_001.location = (0.538, -0.2975, 0.8963)
ob_cylinder_001.rotation_euler = (0.0, -0.0, -0.6246)
ob_cylinder_001.scale = (1.0, 1.0, 0.8645)
ob_cylinder_001.lineart.crease_threshold = 0.0

# ---- collection membership
col_collection.objects.link(ob_cylinder_001)

# ---- scene / render settings (as saved in the file)
scene.frame_start = 1; scene.frame_end = 250; scene.frame_set(1)
scene.render.engine = 'BLENDER_EEVEE_NEXT'
scene.cycles.use_denoising = False
scene.cycles.samples = 128
scene.cycles.sampling_pattern = 'TABULATED_SOBOL'
scene.cycles.use_adaptive_sampling = False
scene.cycles.use_light_tree = False
scene.view_settings.view_transform = 'Filmic'
bpy.context.view_layer.update()

# ---- added for rendering (the .blend has no active camera and no usable light): camera, sun
cam_auto = bpy.data.cameras.new('AutoCamera')
cam_auto.lens = 50.0
cam_auto.sensor_width = 36.0
cam_auto.clip_end = 1000.0
ob_auto_camera = bpy.data.objects.new('AutoCamera', cam_auto)
scene.collection.objects.link(ob_auto_camera)
ob_auto_camera.location = (7.29467, -7.56595, 7.55437)
ob_auto_camera.rotation_euler = (1.09748, -7.21219e-08, 0.694738)
scene.camera = ob_auto_camera
light_auto_sun = bpy.data.lights.new('AutoSun', 'SUN')
light_auto_sun.energy = 3.0
light_auto_sun.angle = 0.0523599
ob_auto_sun = bpy.data.objects.new('AutoSun', light_auto_sun)
scene.collection.objects.link(ob_auto_sun)
ob_auto_sun.rotation_euler = (0.872665, 0.174533, 0.523599)
bpy.context.view_layer.update()
